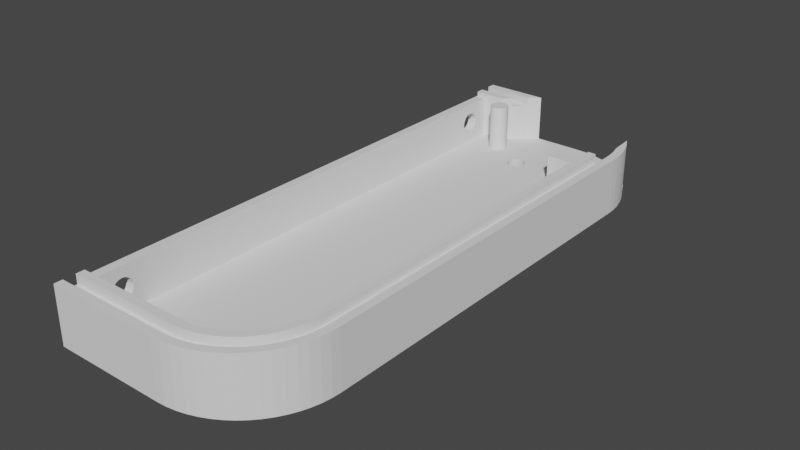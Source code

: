 # Source: Backplate_Right.blend  (saved by Blender 2.90.8; exported with 4.5.12 LTS)
import bpy
from mathutils import Matrix  # noqa: F401  (used for matrix-valued properties, if any)

bpy.ops.wm.read_factory_settings(use_empty=True)
scene = bpy.context.scene
scene.name = 'Scene'

# ---- collections
col_collection = bpy.data.collections.new('Collection'); scene.collection.children.link(col_collection)

# ---- world
world_world = bpy.data.worlds.new('World'); scene.world = world_world
world_world.use_nodes = True; world_world.node_tree.nodes.clear()
_N = world_world.node_tree.nodes; _L = world_world.node_tree.links
n0 = _N.new('ShaderNodeOutputWorld'); n0.name = 'World Output'; n0.location = (300, 300)
n1 = _N.new('ShaderNodeBackground'); n1.name = 'Background'; n1.location = (10, 300)
n1.inputs[0].default_value = (0.05088, 0.05088, 0.05088, 1.0)
_L.new(n1.outputs[0], n0.inputs[0])
n0.is_active_output = True
world_world.color = (0.05088, 0.05088, 0.05088)
world_world.use_sun_shadow = False
world_world.sun_shadow_jitter_overblur = 0.0

# ---- meshes
me_cube_002 = bpy.data.meshes.new('Cube.002')
me_cube_002.from_pydata([(-0.1, -5.85, -0.1), (-0.1, -5.85, 0.8), (-0.1, 5.05, -0.1), (-0.1, 5.05, 0.8), (0.1, -5.85, -0.1), (0.1, -5.85, 0.8), (0.1, 5.05, -0.1), (0.1, 5.05, 0.8), (0.1, -5.216, 0.5533), (-0.1, -5.216, 0.5533), (0.1, -5.178, 0.5329), (-0.1, -5.178, 0.5329), (0.1, -5.097, 0.2658), (-0.1, -5.097, 0.2658), (0.1, -5.084, 0.3071), (-0.1, -5.084, 0.3071), (0.1, -5.257, 0.5658), (-0.1, -5.257, 0.5658), (0.1, -5.144, 0.1944), (-0.1, -5.144, 0.1944), (0.1, -5.483, 0.2278), (-0.1, -5.483, 0.2278), (0.1, -5.503, 0.2658), (-0.1, -5.503, 0.2658), (0.1, -5.178, 0.1671), (-0.1, -5.178, 0.1671), (0.1, -5.516, 0.3071), (-0.1, -5.516, 0.3071), (0.1, -5.503, 0.4342), (-0.1, -5.503, 0.4342), (0.1, -5.3, 0.57), (-0.1, -5.3, 0.57), (0.1, -5.097, 0.4342), (-0.1, -5.097, 0.4342), (0.1, -5.483, 0.4722), (-0.1, -5.483, 0.4722), (0.1, -5.343, 0.1342), (-0.1, -5.343, 0.1342), (0.1, -5.456, 0.1944), (-0.1, -5.456, 0.1944), (0.1, -5.384, 0.1467), (-0.1, -5.384, 0.1467), (0.1, -5.3, 0.13), (-0.1, -5.3, 0.13), (0.1, -5.144, 0.5056), (-0.1, -5.144, 0.5056), (0.1, -5.117, 0.4722), (-0.1, -5.117, 0.4722), (0.1, -5.52, 0.35), (-0.1, -5.52, 0.35), (0.1, -5.08, 0.35), (-0.1, -5.08, 0.35), (0.1, -5.257, 0.1342), (-0.1, -5.257, 0.1342), (0.1, -5.117, 0.2278), (-0.1, -5.117, 0.2278), (0.1, -5.216, 0.1467), (-0.1, -5.216, 0.1467), (0.1, -5.384, 0.5533), (-0.1, -5.384, 0.5533), (0.1, -5.422, 0.5329), (-0.1, -5.422, 0.5329), (0.1, -5.343, 0.5658), (-0.1, -5.343, 0.5658), (0.1, -5.456, 0.5056), (-0.1, -5.456, 0.5056), (0.1, -5.516, 0.3929), (-0.1, -5.516, 0.3929), (0.1, -5.422, 0.1671), (-0.1, -5.422, 0.1671), (0.1, -5.084, 0.3929), (-0.1, -5.084, 0.3929), (0.1, 4.584, 0.5533), (-0.1, 4.584, 0.5533), (0.1, 4.622, 0.5329), (-0.1, 4.622, 0.5329), (0.1, 4.703, 0.2658), (-0.1, 4.703, 0.2658), (0.1, 4.716, 0.3071), (-0.1, 4.716, 0.3071), (0.1, 4.543, 0.5658), (-0.1, 4.543, 0.5658), (0.1, 4.656, 0.1944), (-0.1, 4.656, 0.1944), (0.1, 4.317, 0.2278), (-0.1, 4.317, 0.2278), (0.1, 4.297, 0.2658), (-0.1, 4.297, 0.2658), (0.1, 4.622, 0.1671), (-0.1, 4.622, 0.1671), (0.1, 4.284, 0.3071), (-0.1, 4.284, 0.3071), (0.1, 4.297, 0.4342), (-0.1, 4.297, 0.4342), (0.1, 4.5, 0.57), (-0.1, 4.5, 0.57), (0.1, 4.703, 0.4342), (-0.1, 4.703, 0.4342), (0.1, 4.317, 0.4722), (-0.1, 4.317, 0.4722), (0.1, 4.457, 0.1342), (-0.1, 4.457, 0.1342), (0.1, 4.344, 0.1944), (-0.1, 4.344, 0.1944), (0.1, 4.416, 0.1467), (-0.1, 4.416, 0.1467), (0.1, 4.5, 0.13), (-0.1, 4.5, 0.13), (0.1, 4.656, 0.5056), (-0.1, 4.656, 0.5056), (0.1, 4.683, 0.4722), (-0.1, 4.683, 0.4722), (0.1, 4.28, 0.35), (-0.1, 4.28, 0.35), (0.1, 4.72, 0.35), (-0.1, 4.72, 0.35), (0.1, 4.543, 0.1342), (-0.1, 4.543, 0.1342), (0.1, 4.683, 0.2278), (-0.1, 4.683, 0.2278), (0.1, 4.584, 0.1467), (-0.1, 4.584, 0.1467), (0.1, 4.416, 0.5533), (-0.1, 4.416, 0.5533), (0.1, 4.378, 0.5329), (-0.1, 4.378, 0.5329), (0.1, 4.457, 0.5658), (-0.1, 4.457, 0.5658), (0.1, 4.344, 0.5056), (-0.1, 4.344, 0.5056), (0.1, 4.284, 0.3929), (-0.1, 4.284, 0.3929), (0.1, 4.378, 0.1671), (-0.1, 4.378, 0.1671), (0.1, 4.716, 0.3929), (-0.1, 4.716, 0.3929)], [], [(0, 1, 3, 51, 71, 33, 47, 45, 11, 9, 17, 31, 63, 59, 61, 65, 35, 29, 67, 49), (2, 3, 7, 6), (6, 114, 78, 76, 118, 82, 88, 120, 116, 106, 100, 104, 132, 102, 84, 86, 90, 112, 50, 14, 12, 54, 18, 24, 56, 52, 42, 36, 40, 68, 38, 20, 22, 26, 48, 5, 4), (4, 5, 1, 0), (2, 6, 4, 0), (7, 3, 1, 5), (37, 36, 42, 43), (27, 23, 21, 39, 69, 41, 37, 43, 53, 57, 25, 19, 55, 13, 15, 51, 113, 91, 87, 85, 103, 133, 105, 101, 107, 117, 121, 89, 83, 119, 77, 79, 115, 2, 0, 49), (39, 38, 68, 69), (69, 68, 40, 41), (17, 16, 30, 31), (53, 52, 56, 57), (43, 42, 52, 53), (25, 24, 18, 19), (51, 50, 70, 71), (67, 66, 48, 49), (11, 10, 8, 9), (49, 48, 26, 27), (71, 70, 32, 33), (19, 18, 54, 55), (35, 34, 28, 29), (55, 54, 12, 13), (21, 20, 38, 39), (47, 46, 44, 45), (9, 8, 16, 17), (23, 22, 20, 21), (65, 64, 34, 35), (59, 58, 60, 61), (15, 14, 50, 51), (57, 56, 24, 25), (31, 30, 62, 63), (41, 40, 36, 37), (29, 28, 66, 67), (33, 32, 46, 47), (13, 12, 14, 15), (27, 26, 22, 23), (63, 62, 58, 59), (45, 44, 10, 11), (61, 60, 64, 65), (5, 48, 66, 28, 34, 64, 60, 58, 62, 30, 16, 8, 10, 44, 46, 32, 70, 50, 7), (101, 100, 106, 107), (103, 102, 132, 133), (133, 132, 104, 105), (81, 80, 94, 95), (117, 116, 120, 121), (107, 106, 116, 117), (89, 88, 82, 83), (115, 114, 134, 135), (131, 130, 112, 113), (75, 74, 72, 73), (113, 112, 90, 91), (135, 134, 96, 97), (83, 82, 118, 119), (99, 98, 92, 93), (119, 118, 76, 77), (85, 84, 102, 103), (111, 110, 108, 109), (73, 72, 80, 81), (87, 86, 84, 85), (129, 128, 98, 99), (123, 122, 124, 125), (79, 78, 114, 115), (121, 120, 88, 89), (95, 94, 126, 127), (2, 115, 135, 97, 111, 109, 75, 73, 81, 95, 127, 123, 125, 129, 99, 93, 131, 113, 51, 3), (105, 104, 100, 101), (93, 92, 130, 131), (97, 96, 110, 111), (77, 76, 78, 79), (91, 90, 86, 87), (127, 126, 122, 123), (109, 108, 74, 75), (125, 124, 128, 129), (50, 112, 130, 92, 98, 128, 124, 122, 126, 94, 80, 72, 74, 108, 110, 96, 134, 114, 6, 7)])
_uv = me_cube_002.uv_layers.new(name='UVMap')
_uv.uv.foreach_set('vector', [0.375, 0.0, 0.625, 0.0, 0.625, 0.25, 0.5, 0.01457, 0.5119, 0.01447, 0.5234, 0.0142, 0.534, 0.01376, 0.5432, 0.01316, 0.5508, 0.01244, 0.5565, 0.01161, 0.5599, 0.01072, 0.5611, 0.009783, 0.5599, 0.00885, 0.5565, 0.007952, 0.5508, 0.007126, 0.5432, 0.006401, 0.534, 0.005806, 0.5234, 0.005364, 0.5119, 0.005092, 0.5, 0.005, 0.375, 0.25, 0.625, 0.25, 0.625, 0.5, 0.375, 0.5, 0.375, 0.5, 0.5, 0.505, 0.4881, 0.5051, 0.4766, 0.5054, 0.466, 0.5058, 0.4568, 0.5064, 0.4492, 0.5071, 0.4435, 0.508, 0.4401, 0.5088, 0.4389, 0.5098, 0.4401, 0.5107, 0.4435, 0.5116, 0.4492, 0.5124, 0.4568, 0.5132, 0.466, 0.5138, 0.4766, 0.5142, 0.4881, 0.5145, 0.5, 0.5146, 0.5, 0.7354, 0.4881, 0.7355, 0.4766, 0.7358, 0.466, 0.7362, 0.4568, 0.7368, 0.4492, 0.7376, 0.4435, 0.7384, 0.4401, 0.7393, 0.4389, 0.7402, 0.4401, 0.7412, 0.4435, 0.742, 0.4492, 0.7429, 0.4568, 0.7436, 0.466, 0.7442, 0.4766, 0.7446, 0.4881, 0.7449, 0.5, 0.745, 0.625, 0.75, 0.375, 0.75, 0.375, 0.75, 0.625, 0.75, 0.625, 1.0, 0.375, 1.0, 0.125, 0.5, 0.375, 0.5, 0.375, 0.75, 0.125, 0.75, 0.625, 0.5, 0.875, 0.5, 0.875, 0.75, 0.625, 0.75, 0.7188, 0.7228, 0.7188, 0.7728, 0.75, 0.7728, 0.75, 0.7228, 0.4881, 0.005092, 0.4766, 0.005364, 0.466, 0.005806, 0.4568, 0.006401, 0.4492, 0.007126, 0.4435, 0.007952, 0.4401, 0.00885, 0.4389, 0.009783, 0.4401, 0.01072, 0.4435, 0.01161, 0.4492, 0.01244, 0.4568, 0.01316, 0.466, 0.01376, 0.4766, 0.0142, 0.4881, 0.01447, 0.5, 0.01457, 0.5, 0.2354, 0.4881, 0.2355, 0.4766, 0.2358, 0.466, 0.2362, 0.4568, 0.2368, 0.4492, 0.2376, 0.4435, 0.2384, 0.4401, 0.2393, 0.4389, 0.2402, 0.4401, 0.2412, 0.4435, 0.242, 0.4492, 0.2429, 0.4568, 0.2436, 0.466, 0.2442, 0.4766, 0.2446, 0.4881, 0.2449, 0.5, 0.245, 0.375, 0.25, 0.375, 0.0, 0.5, 0.005, 0.625, 0.7228, 0.625, 0.7728, 0.6562, 0.7728, 0.6562, 0.7228, 0.6562, 0.7228, 0.6562, 0.7728, 0.6875, 0.7728, 0.6875, 0.7228, 0.2188, 0.7228, 0.2188, 0.7728, 0.25, 0.7728, 0.25, 0.7228, 0.7812, 0.7228, 0.7812, 0.7728, 0.8125, 0.7728, 0.8125, 0.7228, 0.75, 0.7228, 0.75, 0.7728, 0.7812, 0.7728, 0.7812, 0.7228, 0.8438, 0.7228, 0.8438, 0.7728, 0.875, 0.7728, 0.875, 0.7228, 0.0, 0.7228, 0.0, 0.7728, 0.03125, 0.7728, 0.03125, 0.7228, 0.4687, 0.7228, 0.4688, 0.7728, 0.5, 0.7728, 0.5, 0.7228, 0.1562, 0.7228, 0.1562, 0.7728, 0.1875, 0.7728, 0.1875, 0.7228, 0.5, 0.7228, 0.5, 0.7728, 0.5312, 0.7728, 0.5312, 0.7228, 0.03125, 0.7228, 0.03125, 0.7728, 0.0625, 0.7728, 0.0625, 0.7228, 0.875, 0.7228, 0.875, 0.7728, 0.9062, 0.7728, 0.9062, 0.7228, 0.4062, 0.7228, 0.4062, 0.7728, 0.4375, 0.7728, 0.4375, 0.7228, 0.9062, 0.7228, 0.9062, 0.7728, 0.9375, 0.7728, 0.9375, 0.7228, 0.5938, 0.7228, 0.5938, 0.7728, 0.625, 0.7728, 0.625, 0.7228, 0.09375, 0.7228, 0.09375, 0.7728, 0.125, 0.7728, 0.125, 0.7228, 0.1875, 0.7228, 0.1875, 0.7728, 0.2188, 0.7728, 0.2188, 0.7228, 0.5625, 0.7228, 0.5625, 0.7728, 0.5938, 0.7728, 0.5938, 0.7228, 0.375, 0.7228, 0.375, 0.7728, 0.4062, 0.7728, 0.4062, 0.7228, 0.3125, 0.7228, 0.3125, 0.7728, 0.3438, 0.7728, 0.3438, 0.7228, 0.9687, 0.7228, 0.9688, 0.7728, 1.0, 0.7728, 1.0, 0.7228, 0.8125, 0.7228, 0.8125, 0.7728, 0.8438, 0.7728, 0.8438, 0.7228, 0.25, 0.7228, 0.25, 0.7728, 0.2812, 0.7728, 0.2812, 0.7228, 0.6875, 0.7228, 0.6875, 0.7728, 0.7188, 0.7728, 0.7188, 0.7228, 0.4375, 0.7228, 0.4375, 0.7728, 0.4688, 0.7728, 0.4687, 0.7228, 0.0625, 0.7228, 0.0625, 0.7728, 0.09375, 0.7728, 0.09375, 0.7228, 0.9375, 0.7228, 0.9375, 0.7728, 0.9688, 0.7728, 0.9687, 0.7228, 0.5312, 0.7228, 0.5312, 0.7728, 0.5625, 0.7728, 0.5625, 0.7228, 0.2812, 0.7228, 0.2812, 0.7728, 0.3125, 0.7728, 0.3125, 0.7228, 0.125, 0.7228, 0.125, 0.7728, 0.1562, 0.7728, 0.1562, 0.7228, 0.3438, 0.7228, 0.3438, 0.7728, 0.375, 0.7728, 0.375, 0.7228, 0.625, 0.75, 0.5, 0.745, 0.5119, 0.7449, 0.5234, 0.7446, 0.534, 0.7442, 0.5432, 0.7436, 0.5508, 0.7429, 0.5565, 0.742, 0.5599, 0.7412, 0.5611, 0.7402, 0.5599, 0.7393, 0.5565, 0.7384, 0.5508, 0.7376, 0.5432, 0.7368, 0.534, 0.7362, 0.5234, 0.7358, 0.5119, 0.7355, 0.5, 0.7354, 0.625, 0.5, 0.7188, 0.7228, 0.7188, 0.7728, 0.75, 0.7728, 0.75, 0.7228, 0.625, 0.7228, 0.625, 0.7728, 0.6562, 0.7728, 0.6562, 0.7228, 0.6562, 0.7228, 0.6562, 0.7728, 0.6875, 0.7728, 0.6875, 0.7228, 0.2188, 0.7228, 0.2188, 0.7728, 0.25, 0.7728, 0.25, 0.7228, 0.7812, 0.7228, 0.7812, 0.7728, 0.8125, 0.7728, 0.8125, 0.7228, 0.75, 0.7228, 0.75, 0.7728, 0.7812, 0.7728, 0.7812, 0.7228, 0.8438, 0.7228, 0.8438, 0.7728, 0.875, 0.7728, 0.875, 0.7228, 0.0, 0.7228, 0.0, 0.7728, 0.03125, 0.7728, 0.03125, 0.7228, 0.4688, 0.7228, 0.4688, 0.7728, 0.5, 0.7728, 0.5, 0.7228, 0.1562, 0.7228, 0.1562, 0.7728, 0.1875, 0.7728, 0.1875, 0.7228, 0.5, 0.7228, 0.5, 0.7728, 0.5312, 0.7728, 0.5312, 0.7228, 0.03125, 0.7228, 0.03125, 0.7728, 0.0625, 0.7728, 0.0625, 0.7228, 0.875, 0.7228, 0.875, 0.7728, 0.9062, 0.7728, 0.9062, 0.7228, 0.4062, 0.7228, 0.4062, 0.7728, 0.4375, 0.7728, 0.4375, 0.7228, 0.9062, 0.7228, 0.9062, 0.7728, 0.9375, 0.7728, 0.9375, 0.7228, 0.5938, 0.7228, 0.5938, 0.7728, 0.625, 0.7728, 0.625, 0.7228, 0.09375, 0.7228, 0.09375, 0.7728, 0.125, 0.7728, 0.125, 0.7228, 0.1875, 0.7228, 0.1875, 0.7728, 0.2188, 0.7728, 0.2188, 0.7228, 0.5625, 0.7228, 0.5625, 0.7728, 0.5938, 0.7728, 0.5938, 0.7228, 0.375, 0.7228, 0.375, 0.7728, 0.4062, 0.7728, 0.4062, 0.7228, 0.3125, 0.7228, 0.3125, 0.7728, 0.3438, 0.7728, 0.3438, 0.7228, 0.9688, 0.7228, 0.9688, 0.7728, 1.0, 0.7728, 1.0, 0.7228, 0.8125, 0.7228, 0.8125, 0.7728, 0.8438, 0.7728, 0.8438, 0.7228, 0.25, 0.7228, 0.25, 0.7728, 0.2812, 0.7728, 0.2812, 0.7228, 0.375, 0.25, 0.5, 0.245, 0.5119, 0.2449, 0.5234, 0.2446, 0.534, 0.2442, 0.5432, 0.2436, 0.5508, 0.2429, 0.5565, 0.242, 0.5599, 0.2412, 0.5611, 0.2402, 0.5599, 0.2393, 0.5565, 0.2384, 0.5508, 0.2376, 0.5432, 0.2368, 0.534, 0.2362, 0.5234, 0.2358, 0.5119, 0.2355, 0.5, 0.2354, 0.5, 0.01457, 0.625, 0.25, 0.6875, 0.7228, 0.6875, 0.7728, 0.7188, 0.7728, 0.7188, 0.7228, 0.4375, 0.7228, 0.4375, 0.7728, 0.4688, 0.7728, 0.4688, 0.7228, 0.0625, 0.7228, 0.0625, 0.7728, 0.09375, 0.7728, 0.09375, 0.7228, 0.9375, 0.7228, 0.9375, 0.7728, 0.9688, 0.7728, 0.9688, 0.7228, 0.5312, 0.7228, 0.5312, 0.7728, 0.5625, 0.7728, 0.5625, 0.7228, 0.2812, 0.7228, 0.2812, 0.7728, 0.3125, 0.7728, 0.3125, 0.7228, 0.125, 0.7228, 0.125, 0.7728, 0.1562, 0.7728, 0.1562, 0.7228, 0.3438, 0.7228, 0.3438, 0.7728, 0.375, 0.7728, 0.375, 0.7228, 0.5, 0.7354, 0.5, 0.5146, 0.5119, 0.5145, 0.5234, 0.5142, 0.534, 0.5138, 0.5432, 0.5132, 0.5508, 0.5124, 0.5565, 0.5116, 0.5599, 0.5107, 0.5611, 0.5098, 0.5599, 0.5088, 0.5565, 0.508, 0.5508, 0.5071, 0.5432, 0.5064, 0.534, 0.5058, 0.5234, 0.5054, 0.5119, 0.5051, 0.5, 0.505, 0.375, 0.5, 0.625, 0.5])
me_cube_002.use_remesh_fix_poles = True
me_cube_002.use_remesh_preserve_attributes = False
me_cube_002.use_mirror_vertex_groups = False
me_cube_002.update()
me_shoulder_r_cutaway = bpy.data.meshes.new('Shoulder R Cutaway')
me_shoulder_r_cutaway.from_pydata([(-1.5, 0.2, 0.2), (-1.5, 0.2, 1.2), (-1.48, 0.199, 1.2), (-1.48, 0.199, 0.2), (-1.461, 0.1962, 1.2), (-1.461, 0.1962, 0.2), (-1.442, 0.1914, 1.2), (-1.442, 0.1914, 0.2), (-1.423, 0.1848, 1.2), (-1.423, 0.1848, 0.2), (-1.406, 0.1764, 1.2), (-1.406, 0.1764, 0.2), (-1.389, 0.1663, 1.2), (-1.389, 0.1663, 0.2), (-1.373, 0.1546, 1.2), (-1.373, 0.1546, 0.2), (-1.359, 0.1414, 1.2), (-1.359, 0.1414, 0.2), (-1.345, 0.1269, 1.2), (-1.345, 0.1269, 0.2), (-1.334, 0.1111, 1.2), (-1.334, 0.1111, 0.2), (-1.324, 0.09428, 1.2), (-1.324, 0.09428, 0.2), (-1.315, 0.07654, 1.2), (-1.315, 0.07654, 0.2), (-1.309, 0.05806, 1.2), (-1.309, 0.05806, 0.2), (-1.304, 0.03902, 1.2), (-1.304, 0.03902, 0.2), (-1.301, 0.0196, 1.2), (-1.301, 0.0196, 0.2), (-1.3, -3.258e-08, 1.2), (-1.3, -3.258e-08, 0.2), (-1.301, -0.0196, 1.2), (-1.301, -0.0196, 0.2), (-1.304, -0.03902, 1.2), (-1.304, -0.03902, 0.2), (-1.309, -0.05806, 1.2), (-1.309, -0.05806, 0.2), (-1.315, -0.07654, 1.2), (-1.315, -0.07654, 0.2), (-1.324, -0.09428, 1.2), (-1.324, -0.09428, 0.2), (-1.334, -0.1111, 1.2), (-1.334, -0.1111, 0.2), (-1.345, -0.1269, 1.2), (-1.345, -0.1269, 0.2), (-1.359, -0.1414, 1.2), (-1.359, -0.1414, 0.2), (-1.373, -0.1546, 1.2), (-1.373, -0.1546, 0.2), (-1.389, -0.1663, 1.2), (-1.389, -0.1663, 0.2), (-1.406, -0.1764, 1.2), (-1.406, -0.1764, 0.2), (-1.423, -0.1848, 1.2), (-1.423, -0.1848, 0.2), (-1.442, -0.1914, 1.2), (-1.442, -0.1914, 0.2), (-1.461, -0.1962, 1.2), (-1.461, -0.1962, 0.2), (-1.48, -0.199, 1.2), (-1.48, -0.199, 0.2), (-1.5, -0.2, 1.2), (-1.5, -0.2, 0.2), (-1.52, -0.199, 1.2), (-1.52, -0.199, 0.2), (-1.539, -0.1962, 1.2), (-1.539, -0.1962, 0.2), (-1.558, -0.1914, 1.2), (-1.558, -0.1914, 0.2), (-1.577, -0.1848, 1.2), (-1.577, -0.1848, 0.2), (-1.594, -0.1764, 1.2), (-1.594, -0.1764, 0.2), (-1.611, -0.1663, 1.2), (-1.611, -0.1663, 0.2), (-1.627, -0.1546, 1.2), (-1.627, -0.1546, 0.2), (-1.641, -0.1414, 1.2), (-1.641, -0.1414, 0.2), (-1.655, -0.1269, 1.2), (-1.655, -0.1269, 0.2), (-1.666, -0.1111, 1.2), (-1.666, -0.1111, 0.2), (-1.676, -0.09428, 1.2), (-1.676, -0.09428, 0.2), (-1.685, -0.07654, 1.2), (-1.685, -0.07654, 0.2), (-1.691, -0.05806, 1.2), (-1.691, -0.05806, 0.2), (-1.696, -0.03902, 1.2), (-1.696, -0.03902, 0.2), (-1.699, -0.0196, 1.2), (-1.699, -0.0196, 0.2), (-1.7, -9.298e-08, 1.2), (-1.7, -9.298e-08, 0.2), (-1.699, 0.0196, 1.2), (-1.699, 0.0196, 0.2), (-1.696, 0.03902, 1.2), (-1.696, 0.03902, 0.2), (-1.691, 0.05806, 1.2), (-1.691, 0.05806, 0.2), (-1.685, 0.07654, 1.2), (-1.685, 0.07654, 0.2), (-1.676, 0.09428, 1.2), (-1.676, 0.09428, 0.2), (-1.666, 0.1111, 1.2), (-1.666, 0.1111, 0.2), (-1.655, 0.1269, 1.2), (-1.655, 0.1269, 0.2), (-1.641, 0.1414, 1.2), (-1.641, 0.1414, 0.2), (-1.627, 0.1546, 1.2), (-1.627, 0.1546, 0.2), (-1.611, 0.1663, 1.2), (-1.611, 0.1663, 0.2), (-1.594, 0.1764, 1.2), (-1.594, 0.1764, 0.2), (-1.577, 0.1848, 1.2), (-1.577, 0.1848, 0.2), (-1.558, 0.1914, 1.2), (-1.558, 0.1914, 0.2), (-1.539, 0.1962, 1.2), (-1.539, 0.1962, 0.2), (-1.52, 0.199, 1.2), (-1.52, 0.199, 0.2), (0.4, -0.9, 0.2), (0.4, -0.9, 0.8), (0.4, -0.6, 0.8), (0.4, -0.6, 0.2), (1.0, -0.6, 0.8), (1.0, -0.6, 0.2), (1.0, -0.9, 0.8), (1.0, -0.9, 0.2)], [], [(0, 1, 2), (0, 2, 3), (3, 2, 4), (3, 4, 5), (5, 4, 6), (5, 6, 7), (7, 6, 8), (7, 8, 9), (9, 8, 10), (9, 10, 11), (11, 10, 12), (11, 12, 13), (13, 12, 14), (13, 14, 15), (15, 14, 16), (15, 16, 17), (17, 16, 18), (17, 18, 19), (19, 18, 20), (19, 20, 21), (21, 20, 22), (21, 22, 23), (23, 22, 24), (23, 24, 25), (25, 24, 26), (25, 26, 27), (27, 26, 28), (27, 28, 29), (29, 28, 30), (29, 30, 31), (31, 30, 32), (31, 32, 33), (33, 32, 34), (33, 34, 35), (35, 34, 36), (35, 36, 37), (37, 36, 38), (37, 38, 39), (39, 38, 40), (39, 40, 41), (41, 40, 42), (41, 42, 43), (43, 42, 44), (43, 44, 45), (45, 44, 46), (45, 46, 47), (47, 46, 48), (47, 48, 49), (49, 48, 50), (49, 50, 51), (51, 50, 52), (51, 52, 53), (53, 52, 54), (53, 54, 55), (55, 54, 56), (55, 56, 57), (57, 56, 58), (57, 58, 59), (59, 58, 60), (59, 60, 61), (61, 60, 62), (61, 62, 63), (63, 62, 64), (63, 64, 65), (65, 64, 66), (65, 66, 67), (67, 66, 68), (67, 68, 69), (69, 68, 70), (69, 70, 71), (71, 70, 72), (71, 72, 73), (73, 72, 74), (73, 74, 75), (75, 74, 76), (75, 76, 77), (77, 76, 78), (77, 78, 79), (79, 78, 80), (79, 80, 81), (81, 80, 82), (81, 82, 83), (83, 82, 84), (83, 84, 85), (85, 84, 86), (85, 86, 87), (87, 86, 88), (87, 88, 89), (89, 88, 90), (89, 90, 91), (91, 90, 92), (91, 92, 93), (93, 92, 94), (93, 94, 95), (95, 94, 96), (95, 96, 97), (97, 96, 98), (97, 98, 99), (99, 98, 100), (99, 100, 101), (101, 100, 102), (101, 102, 103), (103, 102, 104), (103, 104, 105), (105, 104, 106), (105, 106, 107), (107, 106, 108), (107, 108, 109), (109, 108, 110), (109, 110, 111), (111, 110, 112), (111, 112, 113), (113, 112, 114), (113, 114, 115), (115, 114, 116), (115, 116, 117), (117, 116, 118), (117, 118, 119), (119, 118, 120), (119, 120, 121), (121, 120, 122), (121, 122, 123), (123, 122, 124), (123, 124, 125), (4, 2, 1), (1, 126, 124), (124, 122, 120), (120, 118, 116), (116, 114, 112), (112, 110, 108), (108, 106, 104), (104, 102, 100), (100, 98, 96), (96, 94, 92), (92, 90, 88), (88, 86, 84), (84, 82, 80), (80, 78, 76), (76, 74, 72), (72, 70, 68), (68, 66, 64), (64, 62, 60), (60, 58, 56), (56, 54, 52), (52, 50, 48), (48, 46, 44), (44, 42, 40), (40, 38, 36), (36, 34, 32), (32, 30, 28), (28, 26, 24), (24, 22, 20), (20, 18, 16), (16, 14, 12), (12, 10, 8), (8, 6, 4), (4, 1, 124), (124, 120, 116), (116, 112, 108), (108, 104, 100), (100, 96, 92), (92, 88, 84), (84, 80, 76), (76, 72, 68), (68, 64, 60), (60, 56, 52), (52, 48, 44), (44, 40, 36), (36, 32, 28), (28, 24, 20), (20, 16, 12), (12, 8, 4), (4, 124, 116), (116, 108, 100), (100, 92, 84), (84, 76, 68), (68, 60, 52), (52, 44, 36), (36, 28, 20), (20, 12, 4), (4, 116, 100), (100, 84, 68), (68, 52, 36), (36, 20, 4), (4, 100, 68), (68, 36, 4), (125, 124, 126), (125, 126, 127), (127, 126, 1), (127, 1, 0), (127, 0, 3), (3, 5, 7), (7, 9, 11), (11, 13, 15), (15, 17, 19), (19, 21, 23), (23, 25, 27), (27, 29, 31), (31, 33, 35), (35, 37, 39), (39, 41, 43), (43, 45, 47), (47, 49, 51), (51, 53, 55), (55, 57, 59), (59, 61, 63), (63, 65, 67), (67, 69, 71), (71, 73, 75), (75, 77, 79), (79, 81, 83), (83, 85, 87), (87, 89, 91), (91, 93, 95), (95, 97, 99), (99, 101, 103), (103, 105, 107), (107, 109, 111), (111, 113, 115), (115, 117, 119), (119, 121, 123), (123, 125, 127), (127, 3, 7), (7, 11, 15), (15, 19, 23), (23, 27, 31), (31, 35, 39), (39, 43, 47), (47, 51, 55), (55, 59, 63), (63, 67, 71), (71, 75, 79), (79, 83, 87), (87, 91, 95), (95, 99, 103), (103, 107, 111), (111, 115, 119), (119, 123, 127), (127, 7, 15), (15, 23, 31), (31, 39, 47), (47, 55, 63), (63, 71, 79), (79, 87, 95), (95, 103, 111), (111, 119, 127), (127, 15, 31), (31, 47, 63), (63, 79, 95), (95, 111, 127), (127, 31, 63), (63, 95, 127), (128, 129, 130), (128, 130, 131), (131, 130, 132), (131, 132, 133), (133, 132, 134), (133, 134, 135), (135, 134, 129), (135, 129, 128), (131, 133, 135), (131, 135, 128), (132, 130, 129), (132, 129, 134)])
me_shoulder_r_cutaway.use_remesh_fix_poles = True
me_shoulder_r_cutaway.use_remesh_preserve_attributes = False
me_shoulder_r_cutaway.use_mirror_vertex_groups = False
me_shoulder_r_cutaway.update()
me_circle_001 = bpy.data.meshes.new('Circle.001')
me_circle_001.from_pydata([(4.0, 3.65, 0.0), (3.99, 3.846, 0.0), (3.962, 4.04, 0.0), (3.914, 4.231, 0.0), (3.848, 4.415, 0.0), (3.713, 4.677, 0.0), (3.825, 3.65, 0.0), (3.816, 3.826, 0.0), (3.79, 4.001, 0.0), (3.747, 4.173, 0.0), (3.6, 3.65, 0.0), (3.4, 3.65, 0.0), (4.0, -4.45, 0.0), (2.0, -6.45, 0.0), (2.196, -6.44, 0.0), (2.39, -6.412, 0.0), (2.581, -6.364, 0.0), (2.765, -6.298, 0.0), (2.943, -6.214, 0.0), (3.111, -6.113, 0.0), (3.269, -5.996, 0.0), (3.414, -5.864, 0.0), (3.546, -5.719, 0.0), (3.663, -5.561, 0.0), (3.764, -5.393, 0.0), (3.848, -5.215, 0.0), (3.914, -5.031, 0.0), (3.962, -4.84, 0.0), (3.99, -4.646, 0.0), (3.8, -4.45, 0.0), (2.0, -6.25, 0.0), (2.176, -6.241, 0.0), (2.351, -6.215, 0.0), (2.523, -6.172, 0.0), (2.689, -6.113, 0.0), (2.849, -6.037, 0.0), (3.0, -5.947, 0.0), (3.142, -5.841, 0.0), (3.273, -5.723, 0.0), (3.391, -5.592, 0.0), (3.497, -5.45, 0.0), (3.587, -5.299, 0.0), (3.663, -5.139, 0.0), (3.722, -4.973, 0.0), (3.765, -4.801, 0.0), (3.791, -4.626, 0.0), (3.6, -4.45, 0.0), (2.0, -6.05, 0.0), (2.157, -6.042, 0.0), (2.312, -6.019, 0.0), (2.464, -5.981, 0.0), (2.612, -5.928, 0.0), (2.754, -5.861, 0.0), (2.889, -5.78, 0.0), (3.015, -5.687, 0.0), (3.131, -5.581, 0.0), (3.237, -5.465, 0.0), (3.33, -5.339, 0.0), (3.411, -5.204, 0.0), (3.478, -5.062, 0.0), (3.531, -4.914, 0.0), (3.569, -4.762, 0.0), (3.592, -4.607, 0.0), (3.4, -4.45, 0.0), (2.0, -5.85, 0.0), (2.137, -5.843, 0.0), (2.273, -5.823, 0.0), (2.406, -5.79, 0.0), (2.536, -5.743, 0.0), (2.66, -5.685, 0.0), (2.778, -5.614, 0.0), (2.888, -5.532, 0.0), (2.99, -5.44, 0.0), (3.082, -5.338, 0.0), (3.164, -5.228, 0.0), (3.235, -5.11, 0.0), (3.293, -4.986, 0.0), (3.34, -4.856, 0.0), (3.373, -4.723, 0.0), (3.393, -4.587, 0.0), (-0.4, -6.45, 0.0), (-0.4, -6.25, 0.0), (-0.4, -6.05, 0.0), (-0.4, -5.85, 0.0), (0.95, 5.65, 0.0), (0.7, 5.475, 0.0), (0.45, 5.225, 0.0), (0.3, 5.05, 0.0), (-0.4, 5.65, 0.0), (-0.4, 5.475, 0.0), (-0.4, 5.225, 0.0), (-0.4, 5.05, 0.0), (3.99, 3.846, 0.8), (4.0, 3.65, 0.8), (3.962, 4.04, 0.8), (3.914, 4.231, 0.8), (3.848, 4.415, 0.8), (3.713, 4.677, 0.8), (3.816, 3.826, 0.8), (3.825, 3.65, 0.8), (3.79, 4.001, 0.8), (3.747, 4.173, 0.8), (3.575, 3.65, 0.8), (3.4, 3.65, 0.8), (2.196, -6.44, 0.8), (2.0, -6.45, 0.8), (2.39, -6.412, 0.8), (2.581, -6.364, 0.8), (2.765, -6.298, 0.8), (2.943, -6.214, 0.8), (3.111, -6.113, 0.8), (3.269, -5.996, 0.8), (3.414, -5.864, 0.8), (3.546, -5.719, 0.8), (3.663, -5.561, 0.8), (3.764, -5.393, 0.8), (3.848, -5.215, 0.8), (3.914, -5.031, 0.8), (3.962, -4.84, 0.8), (3.99, -4.646, 0.8), (4.0, -4.45, 0.8), (2.201, -6.266, 0.8), (2.0, -6.275, 0.8), (2.376, -6.24, 0.8), (2.548, -6.197, 0.8), (2.714, -6.138, 0.8), (2.874, -6.062, 0.8), (3.025, -5.972, 0.8), (3.167, -5.866, 0.8), (3.298, -5.748, 0.8), (3.416, -5.617, 0.8), (3.522, -5.475, 0.8), (3.612, -5.324, 0.8), (3.688, -5.164, 0.8), (3.747, -4.998, 0.8), (3.79, -4.826, 0.8), (3.816, -4.651, 0.8), (3.825, -4.45, 0.8), (2.132, -6.017, 0.8), (2.0, -6.025, 0.8), (2.287, -5.994, 0.8), (2.439, -5.956, 0.8), (2.587, -5.903, 0.8), (2.729, -5.836, 0.8), (2.864, -5.755, 0.8), (2.99, -5.662, 0.8), (3.106, -5.556, 0.8), (3.212, -5.44, 0.8), (3.305, -5.314, 0.8), (3.386, -5.179, 0.8), (3.453, -5.037, 0.8), (3.506, -4.889, 0.8), (3.544, -4.737, 0.8), (3.567, -4.582, 0.8), (3.575, -4.45, 0.8), (2.137, -5.843, 0.8), (2.0, -5.85, 0.8), (2.273, -5.823, 0.8), (2.406, -5.79, 0.8), (2.536, -5.743, 0.8), (2.66, -5.685, 0.8), (2.778, -5.614, 0.8), (2.888, -5.532, 0.8), (2.99, -5.44, 0.8), (3.082, -5.338, 0.8), (3.164, -5.228, 0.8), (3.235, -5.11, 0.8), (3.293, -4.986, 0.8), (3.34, -4.856, 0.8), (3.373, -4.723, 0.8), (3.393, -4.587, 0.8), (3.4, -4.45, 0.8), (-0.4, -6.025, 0.8), (-0.4, -5.85, 0.8), (-0.4, -6.275, 0.8), (-0.4, -6.45, 0.8), (0.45, 5.225, 0.8), (0.3, 5.05, 0.8), (0.7, 5.475, 0.8), (0.95, 5.65, 0.8), (-0.4, 5.225, 0.8), (-0.4, 5.05, 0.8), (-0.4, 5.475, 0.8), (-0.4, 5.65, 0.8), (3.99, 3.846, 1.0), (4.0, 3.65, 1.0), (3.962, 4.04, 1.0), (3.914, 4.231, 1.0), (3.848, 4.415, 1.0), (3.713, 4.677, 1.0), (3.816, 3.826, 1.0), (3.825, 3.65, 1.0), (3.79, 4.001, 1.0), (3.747, 4.173, 1.0), (3.575, 3.65, 1.0), (3.4, 3.65, 1.0), (2.196, -6.44, 1.0), (2.0, -6.45, 1.0), (2.39, -6.412, 1.0), (2.581, -6.364, 1.0), (2.765, -6.298, 1.0), (2.943, -6.214, 1.0), (3.111, -6.113, 1.0), (3.269, -5.996, 1.0), (3.414, -5.864, 1.0), (3.546, -5.719, 1.0), (3.663, -5.561, 1.0), (3.764, -5.393, 1.0), (3.848, -5.215, 1.0), (3.914, -5.031, 1.0), (3.962, -4.84, 1.0), (3.99, -4.646, 1.0), (4.0, -4.45, 1.0), (2.201, -6.266, 1.0), (2.0, -6.275, 1.0), (2.376, -6.24, 1.0), (2.548, -6.197, 1.0), (2.714, -6.138, 1.0), (2.874, -6.062, 1.0), (3.025, -5.972, 1.0), (3.167, -5.866, 1.0), (3.298, -5.748, 1.0), (3.416, -5.617, 1.0), (3.522, -5.475, 1.0), (3.612, -5.324, 1.0), (3.688, -5.164, 1.0), (3.747, -4.998, 1.0), (3.79, -4.826, 1.0), (3.816, -4.651, 1.0), (3.825, -4.45, 1.0), (2.132, -6.017, 1.0), (2.0, -6.025, 1.0), (2.287, -5.994, 1.0), (2.439, -5.956, 1.0), (2.587, -5.903, 1.0), (2.729, -5.836, 1.0), (2.864, -5.755, 1.0), (2.99, -5.662, 1.0), (3.106, -5.556, 1.0), (3.212, -5.44, 1.0), (3.305, -5.314, 1.0), (3.386, -5.179, 1.0), (3.453, -5.037, 1.0), (3.506, -4.889, 1.0), (3.544, -4.737, 1.0), (3.567, -4.582, 1.0), (3.575, -4.45, 1.0), (2.137, -5.843, 1.0), (2.0, -5.85, 1.0), (2.273, -5.823, 1.0), (2.406, -5.79, 1.0), (2.536, -5.743, 1.0), (2.66, -5.685, 1.0), (2.778, -5.614, 1.0), (2.888, -5.532, 1.0), (2.99, -5.44, 1.0), (3.082, -5.338, 1.0), (3.164, -5.228, 1.0), (3.235, -5.11, 1.0), (3.293, -4.986, 1.0), (3.34, -4.856, 1.0), (3.373, -4.723, 1.0), (3.393, -4.587, 1.0), (3.4, -4.45, 1.0), (-0.4, -6.025, 1.0), (-0.4, -5.85, 1.0), (-0.4, -6.45, 1.0), (-0.4, -6.275, 1.0), (0.45, 5.225, 1.0), (0.3, 5.05, 1.0), (0.95, 5.65, 1.0), (0.7, 5.475, 1.0), (-0.4, 5.225, 1.0), (-0.4, 5.05, 1.0), (-0.4, 5.65, 1.0), (-0.4, 5.475, 1.0)], [], [(0, 1, 7, 6), (2, 3, 9, 8), (47, 30, 31, 32, 33, 34, 35, 36, 37, 38, 39, 40, 41, 42, 43, 44, 45, 29, 46, 62, 61, 60, 59, 58, 57, 56, 55, 54, 53, 52, 51, 50, 49, 48), (30, 13, 14, 15, 16, 17, 18, 19, 20, 21, 22, 23, 24, 25, 26, 27, 28, 12, 29, 45, 44, 43, 42, 41, 40, 39, 38, 37, 36, 35, 34, 33, 32, 31), (48, 49, 50, 51, 52, 53, 54, 55, 56, 57, 58, 59, 60, 61, 62, 46, 63, 79, 78, 77, 76, 75, 74, 73, 72, 71, 70, 69, 68, 67, 66, 65, 64, 47), (11, 63, 46, 10), (10, 46, 29, 6), (6, 29, 12, 0), (30, 81, 80, 13), (47, 82, 81, 30), (64, 83, 82, 47), (4, 9, 3), (1, 2, 8, 7), (5, 4, 9), (84, 88, 89, 85), (85, 89, 90, 86), (86, 90, 91, 87), (115, 114, 206, 207), (143, 142, 234, 235), (139, 138, 140, 141, 142, 143, 144, 145, 146, 147, 148, 149, 150, 151, 152, 153, 154, 137, 136, 135, 134, 133, 132, 131, 130, 129, 128, 127, 126, 125, 124, 123, 121, 122), (169, 170, 262, 261), (183, 179, 270, 274), (114, 113, 205, 206), (102, 99, 137, 154), (142, 141, 233, 234), (168, 169, 261, 260), (139, 122, 174, 172), (178, 182, 275, 271), (113, 112, 204, 205), (141, 140, 232, 233), (167, 168, 260, 259), (182, 183, 274, 275), (178, 176, 180, 182), (112, 111, 203, 204), (4, 5, 97, 96), (12, 28, 119, 120), (6, 7, 98, 99), (7, 8, 100, 98), (8, 9, 101, 100), (63, 11, 103, 171), (0, 12, 120, 93), (82, 83, 173, 172), (64, 65, 155, 156), (5, 9, 101, 97), (81, 82, 172, 174), (65, 66, 157, 155), (11, 10, 102, 103), (80, 81, 174, 175), (66, 67, 158, 157), (10, 6, 99, 102), (13, 80, 175, 105), (67, 68, 159, 158), (68, 69, 160, 159), (14, 13, 105, 104), (69, 70, 161, 160), (15, 14, 104, 106), (83, 64, 156, 173), (70, 71, 162, 161), (16, 15, 106, 107), (86, 87, 177, 176), (71, 72, 163, 162), (17, 16, 107, 108), (85, 86, 176, 178), (72, 73, 164, 163), (18, 17, 108, 109), (84, 85, 178, 179), (73, 74, 165, 164), (19, 18, 109, 110), (91, 90, 180, 181), (74, 75, 166, 165), (20, 19, 110, 111), (90, 89, 182, 180), (75, 76, 167, 166), (21, 20, 111, 112), (89, 88, 183, 182), (76, 77, 168, 167), (22, 21, 112, 113), (77, 78, 169, 168), (23, 22, 113, 114), (88, 84, 179, 183), (78, 79, 170, 169), (24, 23, 114, 115), (1, 0, 93, 92), (79, 63, 171, 170), (25, 24, 115, 116), (2, 1, 92, 94), (87, 91, 181, 177), (26, 25, 116, 117), (3, 2, 94, 95), (27, 26, 117, 118), (4, 3, 95, 96), (28, 27, 118, 119), (185, 191, 190, 184), (186, 192, 193, 187), (214, 213, 215, 216, 217, 218, 219, 220, 221, 222, 223, 224, 225, 226, 227, 228, 229, 212, 211, 210, 209, 208, 207, 206, 205, 204, 203, 202, 201, 200, 199, 198, 196, 197), (230, 231, 248, 247, 249, 250, 251, 252, 253, 254, 255, 256, 257, 258, 259, 260, 261, 262, 263, 246, 245, 244, 243, 242, 241, 240, 239, 238, 237, 236, 235, 234, 233, 232), (195, 194, 246, 263), (191, 185, 212, 229), (214, 197, 266, 267), (248, 231, 264, 265), (188, 187, 193), (184, 190, 192, 186), (189, 193, 188), (270, 271, 275, 274), (268, 269, 273, 272), (92, 93, 185, 184), (180, 176, 268, 272), (170, 171, 263, 262), (144, 143, 235, 236), (116, 115, 207, 208), (94, 92, 184, 186), (177, 181, 273, 269), (145, 144, 236, 237), (117, 116, 208, 209), (95, 94, 186, 187), (146, 145, 237, 238), (118, 117, 209, 210), (96, 95, 187, 188), (147, 146, 238, 239), (119, 118, 210, 211), (96, 97, 189, 188), (148, 147, 239, 240), (120, 119, 211, 212), (99, 98, 190, 191), (149, 148, 240, 241), (122, 121, 213, 214), (98, 100, 192, 190), (150, 149, 241, 242), (121, 123, 215, 213), (100, 101, 193, 192), (102, 154, 246, 194), (151, 150, 242, 243), (123, 124, 216, 215), (171, 103, 195, 263), (152, 151, 243, 244), (124, 125, 217, 216), (137, 99, 191, 229), (153, 152, 244, 245), (125, 126, 218, 217), (93, 120, 212, 185), (154, 153, 245, 246), (126, 127, 219, 218), (172, 173, 265, 264), (156, 155, 247, 248), (127, 128, 220, 219), (97, 101, 193, 189), (155, 157, 249, 247), (128, 129, 221, 220), (103, 102, 194, 195), (175, 174, 267, 266), (157, 158, 250, 249), (129, 130, 222, 221), (105, 175, 266, 197), (158, 159, 251, 250), (130, 131, 223, 222), (174, 122, 214, 267), (159, 160, 252, 251), (131, 132, 224, 223), (104, 105, 197, 196), (139, 172, 264, 231), (160, 161, 253, 252), (132, 133, 225, 224), (106, 104, 196, 198), (173, 156, 248, 265), (161, 162, 254, 253), (133, 134, 226, 225), (107, 106, 198, 199), (176, 177, 269, 268), (162, 163, 255, 254), (134, 135, 227, 226), (108, 107, 199, 200), (163, 164, 256, 255), (135, 136, 228, 227), (109, 108, 200, 201), (179, 178, 271, 270), (164, 165, 257, 256), (136, 137, 229, 228), (110, 109, 201, 202), (181, 180, 272, 273), (165, 166, 258, 257), (138, 139, 231, 230), (111, 110, 202, 203), (166, 167, 259, 258), (140, 138, 230, 232)])
_uv = me_circle_001.uv_layers.new(name='UVMap')
_uv.uv.foreach_set('vector', [0.0, 0.0, 0.0, 0.0, 0.0, 0.0, 0.0, 0.0, 0.0, 0.0, 0.0, 0.0, 0.0, 0.0, 0.0, 0.0, 0.0, 0.0, 0.0, 0.0, 0.0, 0.0, 0.0, 0.0, 0.0, 0.0, 0.0, 0.0, 0.0, 0.0, 0.0, 0.0, 0.0, 0.0, 0.0, 0.0, 0.0, 0.0, 0.0, 0.0, 0.0, 0.0, 0.0, 0.0, 0.0, 0.0, 0.0, 0.0, 0.0, 0.0, 0.0, 0.0, 0.0, 0.0, 0.0, 0.0, 0.0, 0.0, 0.0, 0.0, 0.0, 0.0, 0.0, 0.0, 0.0, 0.0, 0.0, 0.0, 0.0, 0.0, 0.0, 0.0, 0.0, 0.0, 0.0, 0.0, 0.0, 0.0, 0.0, 0.0, 0.0, 0.0, 0.0, 0.0, 0.0, 0.0, 0.0, 0.0, 0.0, 0.0, 0.0, 0.0, 0.0, 0.0, 0.0, 0.0, 0.0, 0.0, 0.0, 0.0, 0.0, 0.0, 0.0, 0.0, 0.0, 0.0, 0.0, 0.0, 0.0, 0.0, 0.0, 0.0, 0.0, 0.0, 0.0, 0.0, 0.0, 0.0, 0.0, 0.0, 0.0, 0.0, 0.0, 0.0, 0.0, 0.0, 0.0, 0.0, 0.0, 0.0, 0.0, 0.0, 0.0, 0.0, 0.0, 0.0, 0.0, 0.0, 0.0, 0.0, 0.0, 0.0, 0.0, 0.0, 0.0, 0.0, 0.0, 0.0, 0.0, 0.0, 0.0, 0.0, 0.0, 0.0, 0.0, 0.0, 0.0, 0.0, 0.0, 0.0, 0.0, 0.0, 0.0, 0.0, 0.0, 0.0, 0.0, 0.0, 0.0, 0.0, 0.0, 0.0, 0.0, 0.0, 0.0, 0.0, 0.0, 0.0, 0.0, 0.0, 0.0, 0.0, 0.0, 0.0, 0.0, 0.0, 0.0, 0.0, 0.0, 0.0, 0.0, 0.0, 0.0, 0.0, 0.0, 0.0, 0.0, 0.0, 0.0, 0.0, 0.0, 0.0, 0.0, 0.0, 0.0, 0.0, 0.0, 0.0, 0.0, 0.0, 0.0, 0.0, 0.0, 0.0, 0.0, 0.0, 0.0, 0.0, 0.0, 0.0, 0.0, 0.0, 0.0, 0.0, 0.0, 0.0, 0.0, 0.0, 0.0, 0.0, 0.0, 0.0, 0.0, 0.0, 0.0, 0.0, 0.0, 0.0, 0.0, 0.0, 0.0, 0.0, 0.0, 0.0, 0.0, 0.0, 0.0, 0.0, 0.0, 0.0, 0.0, 0.0, 0.0, 0.0, 0.0, 0.0, 0.0, 0.0, 0.0, 0.0, 0.0, 0.0, 0.0, 0.0, 0.0, 0.0, 0.0, 0.0, 0.0, 0.0, 0.0, 0.0, 0.0, 0.0, 0.0, 0.0, 0.0, 0.0, 0.0, 0.0, 0.0, 0.0, 0.0, 0.0, 0.0, 0.0, 0.0, 0.0, 0.0, 0.0, 0.0, 0.0, 0.0, 0.0, 0.0, 0.0, 0.0, 0.0, 0.0, 0.0, 0.0, 0.0, 0.0, 0.0, 0.0, 0.0, 0.0, 0.0, 0.0, 0.0, 0.0, 0.0, 0.0, 0.0, 0.0, 0.0, 0.0, 0.0, 0.0, 0.0, 0.0, 0.0, 0.0, 0.0, 0.0, 0.0, 0.0, 0.0, 0.0, 0.0, 0.0, 0.0, 0.0, 0.0, 0.0, 0.0, 0.0, 0.0, 0.0, 0.0, 0.0, 0.0, 0.0, 0.0, 0.0, 0.0, 0.0, 0.0, 0.0, 0.0, 0.0, 0.0, 0.0, 0.0, 0.0, 0.0, 0.0, 0.0, 0.0, 0.0, 0.0, 0.0, 0.0, 0.0, 0.0, 0.0, 0.0, 0.0, 0.0, 0.0, 0.0, 0.0, 0.0, 0.0, 0.0, 0.0, 0.0, 0.0, 0.0, 0.0, 0.0, 0.0, 0.0, 0.0, 0.0, 0.0, 0.0, 0.0, 0.0, 0.0, 0.0, 0.0, 0.0, 0.0, 0.0, 0.0, 0.0, 0.0, 0.0, 0.0, 0.0, 0.0, 0.0, 0.0, 0.0, 0.0, 0.0, 0.0, 0.0, 0.0, 0.0, 0.0, 0.0, 0.0, 0.0, 0.0, 0.0, 0.0, 0.0, 0.0, 0.0, 0.0, 0.0, 0.0, 0.0, 0.0, 0.0, 0.0, 0.0, 0.0, 0.0, 0.0, 0.0, 0.0, 0.0, 0.0, 0.0, 0.0, 0.0, 0.0, 0.0, 0.0, 0.0, 0.0, 0.0, 0.0, 0.0, 0.0, 0.0, 0.0, 0.0, 0.0, 0.0, 0.0, 0.0, 0.0, 0.0, 0.0, 0.0, 0.0, 0.0, 0.0, 0.0, 0.0, 0.0, 0.0, 0.0, 0.0, 0.0, 0.0, 0.0, 0.0, 0.0, 0.0, 0.0, 0.0, 0.0, 0.0, 0.0, 0.0, 0.0, 0.0, 0.0, 0.0, 0.0, 0.0, 0.0, 0.0, 0.0, 0.0, 0.0, 0.0, 0.0, 0.0, 0.0, 0.0, 0.0, 0.0, 0.0, 0.0, 0.0, 0.0, 0.0, 0.0, 0.0, 0.0, 0.0, 0.0, 0.0, 0.0, 0.0, 0.0, 0.0, 0.0, 0.0, 0.0, 0.0, 0.0, 0.0, 0.0, 0.0, 0.0, 0.0, 0.0, 0.0, 0.0, 0.0, 0.0, 0.0, 0.0, 0.0, 0.0, 0.0, 0.0, 0.0, 0.0, 0.0, 0.0, 0.0, 0.0, 0.0, 0.0, 0.0, 0.0, 0.0, 0.0, 0.0, 0.0, 0.0, 0.0, 0.0, 0.0, 0.0, 0.0, 0.0, 0.0, 0.0, 0.0, 0.0, 0.0, 0.0, 0.0, 0.0, 0.0, 0.0, 0.0, 0.0, 0.0, 0.0, 0.0, 0.0, 0.0, 0.0, 0.0, 0.0, 0.0, 0.0, 0.0, 0.0, 0.0, 0.0, 0.0, 0.0, 0.0, 0.0, 0.0, 0.0, 0.0, 0.0, 0.0, 0.0, 0.0, 0.0, 0.0, 0.0, 0.0, 0.0, 0.0, 0.0, 0.0, 0.0, 0.0, 0.0, 0.0, 0.0, 0.0, 0.0, 0.0, 0.0, 0.0, 0.0, 0.0, 0.0, 0.0, 0.0, 0.0, 0.0, 0.0, 0.0, 0.0, 0.0, 0.0, 0.0, 0.0, 0.0, 0.0, 0.0, 0.0, 0.0, 0.0, 0.0, 0.0, 0.0, 0.0, 0.0, 0.0, 0.0, 0.0, 0.0, 0.0, 0.0, 0.0, 0.0, 0.0, 0.0, 0.0, 0.0, 0.0, 0.0, 0.0, 0.0, 0.0, 0.0, 0.0, 0.0, 0.0, 0.0, 0.0, 0.0, 0.0, 0.0, 0.0, 0.0, 0.0, 0.0, 0.0, 0.0, 0.0, 0.0, 0.0, 0.0, 0.0, 0.0, 0.0, 0.0, 0.0, 0.0, 0.0, 0.0, 0.0, 0.0, 0.0, 0.0, 0.0, 0.0, 0.0, 0.0, 0.0, 0.0, 0.0, 0.0, 0.0, 0.0, 0.0, 0.0, 0.0, 0.0, 0.0, 0.0, 0.0, 0.0, 0.0, 0.0, 0.0, 0.0, 0.0, 0.0, 0.0, 0.0, 0.0, 0.0, 0.0, 0.0, 0.0, 0.0, 0.0, 0.0, 0.0, 0.0, 0.0, 0.0, 0.0, 0.0, 0.0, 0.0, 0.0, 0.0, 0.0, 0.0, 0.0, 0.0, 0.0, 0.0, 0.0, 0.0, 0.0, 0.0, 0.0, 0.0, 0.0, 0.0, 0.0, 0.0, 0.0, 0.0, 0.0, 0.0, 0.0, 0.0, 0.0, 0.0, 0.0, 0.0, 0.0, 0.0, 0.0, 0.0, 0.0, 0.0, 0.0, 0.0, 0.0, 0.0, 0.0, 0.0, 0.0, 0.0, 0.0, 0.0, 0.0, 0.0, 0.0, 0.0, 0.0, 0.0, 0.0, 0.0, 0.0, 0.0, 0.0, 0.0, 0.0, 0.0, 0.0, 0.0, 0.0, 0.0, 0.0, 0.0, 0.0, 0.0, 0.0, 0.0, 0.0, 0.0, 0.0, 0.0, 0.0, 0.0, 0.0, 0.0, 0.0, 0.0, 0.0, 0.0, 0.0, 0.0, 0.0, 0.0, 0.0, 0.0, 0.0, 0.0, 0.0, 0.0, 0.0, 0.0, 0.0, 0.0, 0.0, 0.0, 0.0, 0.0, 0.0, 0.0, 0.0, 0.0, 0.0, 0.0, 0.0, 0.0, 0.0, 0.0, 0.0, 0.0, 0.0, 0.0, 0.0, 0.0, 0.0, 0.0, 0.0, 0.0, 0.0, 0.0, 0.0, 0.0, 0.0, 0.0, 0.0, 0.0, 0.0, 0.0, 0.0, 0.0, 0.0, 0.0, 0.0, 0.0, 0.0, 0.0, 0.0, 0.0, 0.0, 0.0, 0.0, 0.0, 0.0, 0.0, 0.0, 0.0, 0.0, 0.0, 0.0, 0.0, 0.0, 0.0, 0.0, 0.0, 0.0, 0.0, 0.0, 0.0, 0.0, 0.0, 0.0, 0.0, 0.0, 0.0, 0.0, 0.0, 0.0, 0.0, 0.0, 0.0, 0.0, 0.0, 0.0, 0.0, 0.0, 0.0, 0.0, 0.0, 0.0, 0.0, 0.0, 0.0, 0.0, 0.0, 0.0, 0.0, 0.0, 0.0, 0.0, 0.0, 0.0, 0.0, 0.0, 0.0, 0.0, 0.0, 0.0, 0.0, 0.0, 0.0, 0.0, 0.0, 0.0, 0.0, 0.0, 0.0, 0.0, 0.0, 0.0, 0.0, 0.0, 0.0, 0.0, 0.0, 0.0, 0.0, 0.0, 0.0, 0.0, 0.0, 0.0, 0.0, 0.0, 0.0, 0.0, 0.0, 0.0, 0.0, 0.0, 0.0, 0.0, 0.0, 0.0, 0.0, 0.0, 0.0, 0.0, 0.0, 0.0, 0.0, 0.0, 0.0, 0.0, 0.0, 0.0, 0.0, 0.0, 0.0, 0.0, 0.0, 0.0, 0.0, 0.0, 0.0, 0.0, 0.0, 0.0, 0.0, 0.0, 0.0, 0.0, 0.0, 0.0, 0.0, 0.0, 0.0, 0.0, 0.0, 0.0, 0.0, 0.0, 0.0, 0.0, 0.0, 0.0, 0.0, 0.0, 0.0, 0.0, 0.0, 0.0, 0.0, 0.0, 0.0, 0.0, 0.0, 0.0, 0.0, 0.0, 0.0, 0.0, 0.0, 0.0, 0.0, 0.0, 0.0, 0.0, 0.0, 0.0, 0.0, 0.0, 0.0, 0.0, 0.0, 0.0, 0.0, 0.0, 0.0, 0.0, 0.0, 0.0, 0.0, 0.0, 0.0, 0.0, 0.0, 0.0, 0.0, 0.0, 0.0, 0.0, 0.0, 0.0, 0.0, 0.0, 0.0, 0.0, 0.0, 0.0, 0.0, 0.0, 0.0, 0.0, 0.0, 0.0, 0.0, 0.0, 0.0, 0.0, 0.0, 0.0, 0.0, 0.0, 0.0, 0.0, 0.0, 0.0, 0.0, 0.0, 0.0, 0.0, 0.0, 0.0, 0.0, 0.0, 0.0, 0.0, 0.0, 0.0, 0.0, 0.0, 0.0, 0.0, 0.0, 0.0, 0.0, 0.0, 0.0, 0.0, 0.0, 0.0, 0.0, 0.0, 0.0, 0.0, 0.0, 0.0, 0.0, 0.0, 0.0, 0.0, 0.0, 0.0, 0.0, 0.0, 0.0, 0.0, 0.0, 0.0, 0.0, 0.0, 0.0, 0.0, 0.0, 0.0, 0.0, 0.0, 0.0, 0.0, 0.0, 0.0, 0.0, 0.0, 0.0, 0.0, 0.0, 0.0, 0.0, 0.0, 0.0, 0.0, 0.0, 0.0, 0.0, 0.0, 0.0, 0.0, 0.0, 0.0, 0.0, 0.0, 0.0, 0.0, 0.0, 0.0, 0.0, 0.0, 0.0, 0.0, 0.0, 0.0, 0.0, 0.0, 0.0, 0.0, 0.0, 0.0, 0.0, 0.0, 0.0, 0.0, 0.0, 0.0, 0.0, 0.0, 0.0, 0.0, 0.0, 0.0, 0.0, 0.0, 0.0, 0.0, 0.0, 0.0, 0.0, 0.0, 0.0, 0.0, 0.0, 0.0, 0.0, 0.0, 0.0, 0.0, 0.0, 0.0, 0.0, 0.0, 0.0, 0.0, 0.0, 0.0, 0.0, 0.0, 0.0, 0.0, 0.0, 0.0, 0.0, 0.0, 0.0, 0.0, 0.0, 0.0, 0.0, 0.0, 0.0, 0.0, 0.0, 0.0, 0.0, 0.0, 0.0, 0.0, 0.0, 0.0, 0.0, 0.0, 0.0, 0.0, 0.0, 0.0, 0.0, 0.0, 0.0, 0.0, 0.0, 0.0, 0.0, 0.0, 0.0, 0.0, 0.0, 0.0, 0.0, 0.0, 0.0, 0.0, 0.0, 0.0, 0.0, 0.0, 0.0, 0.0, 0.0, 0.0, 0.0, 0.0, 0.0, 0.0, 0.0, 0.0, 0.0, 0.0, 0.0, 0.0, 0.0, 0.0, 0.0, 0.0, 0.0, 0.0, 0.0, 0.0, 0.0, 0.0, 0.0, 0.0, 0.0, 0.0, 0.0, 0.0, 0.0, 0.0, 0.0, 0.0, 0.0, 0.0, 0.0, 0.0, 0.0, 0.0, 0.0, 0.0, 0.0, 0.0, 0.0, 0.0, 0.0, 0.0, 0.0, 0.0, 0.0, 0.0, 0.0, 0.0, 0.0, 0.0, 0.0, 0.0, 0.0, 0.0, 0.0, 0.0, 0.0, 0.0, 0.0, 0.0, 0.0, 0.0, 0.0, 0.0, 0.0, 0.0, 0.0, 0.0, 0.0, 0.0, 0.0, 0.0, 0.0, 0.0, 0.0, 0.0, 0.0, 0.0, 0.0, 0.0, 0.0, 0.0, 0.0, 0.0, 0.0, 0.0, 0.0, 0.0, 0.0, 0.0, 0.0, 0.0, 0.0, 0.0, 0.0, 0.0, 0.0, 0.0, 0.0, 0.0, 0.0, 0.0, 0.0, 0.0, 0.0, 0.0, 0.0, 0.0, 0.0, 0.0, 0.0, 0.0, 0.0, 0.0, 0.0, 0.0, 0.0, 0.0, 0.0, 0.0, 0.0, 0.0, 0.0, 0.0, 0.0, 0.0, 0.0, 0.0, 0.0, 0.0, 0.0, 0.0, 0.0, 0.0, 0.0, 0.0, 0.0, 0.0, 0.0, 0.0, 0.0, 0.0, 0.0, 0.0, 0.0, 0.0, 0.0, 0.0, 0.0, 0.0, 0.0, 0.0, 0.0, 0.0, 0.0, 0.0, 0.0, 0.0, 0.0, 0.0, 0.0, 0.0, 0.0, 0.0, 0.0, 0.0, 0.0, 0.0, 0.0, 0.0, 0.0, 0.0, 0.0, 0.0, 0.0, 0.0, 0.0, 0.0, 0.0, 0.0, 0.0, 0.0, 0.0, 0.0, 0.0, 0.0, 0.0, 0.0, 0.0, 0.0, 0.0, 0.0, 0.0, 0.0, 0.0, 0.0, 0.0, 0.0, 0.0, 0.0, 0.0, 0.0, 0.0, 0.0, 0.0, 0.0, 0.0, 0.0, 0.0, 0.0, 0.0, 0.0, 0.0, 0.0, 0.0, 0.0, 0.0, 0.0, 0.0, 0.0, 0.0, 0.0, 0.0, 0.0, 0.0, 0.0, 0.0, 0.0, 0.0, 0.0, 0.0, 0.0, 0.0, 0.0, 0.0, 0.0, 0.0, 0.0, 0.0, 0.0, 0.0, 0.0, 0.0, 0.0, 0.0, 0.0, 0.0, 0.0, 0.0, 0.0, 0.0, 0.0, 0.0, 0.0, 0.0, 0.0, 0.0, 0.0, 0.0, 0.0, 0.0, 0.0, 0.0, 0.0, 0.0, 0.0, 0.0, 0.0, 0.0, 0.0, 0.0, 0.0, 0.0, 0.0, 0.0, 0.0, 0.0, 0.0, 0.0, 0.0, 0.0, 0.0, 0.0, 0.0, 0.0, 0.0, 0.0, 0.0, 0.0, 0.0, 0.0, 0.0, 0.0, 0.0, 0.0, 0.0, 0.0, 0.0, 0.0, 0.0, 0.0, 0.0, 0.0, 0.0, 0.0, 0.0, 0.0, 0.0, 0.0, 0.0, 0.0, 0.0, 0.0, 0.0, 0.0, 0.0, 0.0, 0.0, 0.0, 0.0, 0.0, 0.0, 0.0, 0.0, 0.0, 0.0, 0.0, 0.0, 0.0, 0.0, 0.0, 0.0, 0.0, 0.0, 0.0, 0.0, 0.0, 0.0, 0.0, 0.0, 0.0, 0.0, 0.0, 0.0, 0.0, 0.0, 0.0, 0.0, 0.0, 0.0, 0.0, 0.0, 0.0, 0.0, 0.0, 0.0, 0.0, 0.0, 0.0, 0.0, 0.0, 0.0, 0.0, 0.0, 0.0, 0.0, 0.0, 0.0, 0.0, 0.0, 0.0, 0.0, 0.0, 0.0, 0.0, 0.0, 0.0, 0.0, 0.0, 0.0, 0.0, 0.0, 0.0, 0.0, 0.0, 0.0, 0.0, 0.0, 0.0, 0.0, 0.0, 0.0, 0.0, 0.0, 0.0, 0.0, 0.0, 0.0, 0.0, 0.0, 0.0, 0.0, 0.0, 0.0, 0.0, 0.0, 0.0, 0.0, 0.0, 0.0, 0.0, 0.0, 0.0, 0.0, 0.0, 0.0, 0.0, 0.0, 0.0, 0.0, 0.0, 0.0, 0.0, 0.0, 0.0, 0.0, 0.0, 0.0, 0.0, 0.0, 0.0, 0.0, 0.0, 0.0, 0.0, 0.0, 0.0, 0.0, 0.0, 0.0, 0.0, 0.0, 0.0, 0.0, 0.0, 0.0, 0.0, 0.0, 0.0, 0.0, 0.0, 0.0, 0.0, 0.0, 0.0, 0.0, 0.0, 0.0, 0.0, 0.0, 0.0, 0.0, 0.0, 0.0, 0.0, 0.0, 0.0, 0.0, 0.0, 0.0, 0.0, 0.0, 0.0, 0.0, 0.0, 0.0, 0.0, 0.0, 0.0, 0.0, 0.0, 0.0, 0.0, 0.0, 0.0, 0.0, 0.0, 0.0, 0.0, 0.0, 0.0, 0.0, 0.0, 0.0, 0.0, 0.0, 0.0, 0.0, 0.0, 0.0, 0.0, 0.0, 0.0, 0.0, 0.0, 0.0, 0.0, 0.0, 0.0, 0.0, 0.0, 0.0, 0.0, 0.0, 0.0, 0.0, 0.0, 0.0, 0.0, 0.0, 0.0, 0.0, 0.0, 0.0, 0.0, 0.0, 0.0, 0.0, 0.0, 0.0, 0.0, 0.0, 0.0, 0.0, 0.0, 0.0, 0.0, 0.0, 0.0, 0.0, 0.0, 0.0, 0.0, 0.0, 0.0, 0.0, 0.0, 0.0, 0.0, 0.0, 0.0, 0.0, 0.0, 0.0, 0.0, 0.0, 0.0, 0.0, 0.0, 0.0, 0.0, 0.0, 0.0, 0.0, 0.0, 0.0, 0.0, 0.0, 0.0, 0.0])
me_circle_001.use_remesh_fix_poles = True
me_circle_001.use_remesh_preserve_attributes = False
me_circle_001.use_mirror_vertex_groups = False
me_circle_001.update()
me_circle_004 = bpy.data.meshes.new('Circle.004')
me_circle_004.from_pydata([(2.0, 0.0, 0.0), (-1.073e-06, -2.0, 0.0), (0.196, -1.99, 0.0), (0.3902, -1.962, 0.0), (0.5806, -1.914, 0.0), (0.7654, -1.848, 0.0), (0.9428, -1.764, 0.0), (1.111, -1.663, 0.0), (1.269, -1.546, 0.0), (1.414, -1.414, 0.0), (1.546, -1.269, 0.0), (1.663, -1.111, 0.0), (1.764, -0.9428, 0.0), (1.848, -0.7654, 0.0), (1.914, -0.5806, 0.0), (1.962, -0.3902, 0.0), (1.99, -0.196, 0.0), (1.8, 0.0, 0.0), (-9.537e-07, -1.8, 0.0), (0.1764, -1.791, 0.0), (0.3512, -1.765, 0.0), (0.5225, -1.722, 0.0), (0.6888, -1.663, 0.0), (0.8485, -1.587, 0.0), (1.0, -1.497, 0.0), (1.142, -1.391, 0.0), (1.273, -1.273, 0.0), (1.391, -1.142, 0.0), (1.497, -1.0, 0.0), (1.587, -0.8485, 0.0), (1.663, -0.6888, 0.0), (1.722, -0.5225, 0.0), (1.765, -0.3512, 0.0), (1.791, -0.1764, 0.0), (1.6, 0.0, 0.0), (-8.345e-07, -1.6, 0.0), (0.1568, -1.592, 0.0), (0.3121, -1.569, 0.0), (0.4645, -1.531, 0.0), (0.6123, -1.478, 0.0), (0.7542, -1.411, 0.0), (0.8889, -1.33, 0.0), (1.015, -1.237, 0.0), (1.131, -1.131, 0.0), (1.237, -1.015, 0.0), (1.33, -0.8889, 0.0), (1.411, -0.7542, 0.0), (1.478, -0.6123, 0.0), (1.531, -0.4645, 0.0), (1.569, -0.3121, 0.0), (1.592, -0.1568, 0.0), (1.4, 0.0, 0.0), (-7.153e-07, -1.4, 0.0), (0.1372, -1.393, 0.0), (0.2731, -1.373, 0.0), (0.4064, -1.34, 0.0), (0.5358, -1.293, 0.0), (0.66, -1.235, 0.0), (0.7778, -1.164, 0.0), (0.8881, -1.082, 0.0), (0.9899, -0.99, 0.0), (1.082, -0.8882, 0.0), (1.164, -0.7778, 0.0), (1.235, -0.66, 0.0), (1.293, -0.5358, 0.0), (1.34, -0.4064, 0.0), (1.373, -0.2731, 0.0), (1.393, -0.1372, 0.0), (-8.742e-08, 10.1, 0.0), (2.0, 8.1, 0.0), (1.99, 8.296, 0.0), (1.962, 8.49, 0.0), (1.914, 8.681, 0.0), (1.848, 8.865, 0.0), (1.764, 9.043, 0.0), (1.663, 9.211, 0.0), (1.546, 9.369, 0.0), (1.414, 9.514, 0.0), (1.269, 9.646, 0.0), (1.111, 9.763, 0.0), (0.9428, 9.864, 0.0), (0.7654, 9.948, 0.0), (0.5806, 10.01, 0.0), (0.3902, 10.06, 0.0), (0.196, 10.09, 0.0), (-7.868e-08, 9.9, 0.0), (1.8, 8.1, 0.0), (1.791, 8.276, 0.0), (1.765, 8.451, 0.0), (1.722, 8.623, 0.0), (1.663, 8.789, 0.0), (1.587, 8.949, 0.0), (1.497, 9.1, 0.0), (1.391, 9.242, 0.0), (1.273, 9.373, 0.0), (1.142, 9.491, 0.0), (1.0, 9.597, 0.0), (0.8485, 9.687, 0.0), (0.6888, 9.763, 0.0), (0.5225, 9.822, 0.0), (0.3512, 9.865, 0.0), (0.1764, 9.891, 0.0), (-6.994e-08, 9.7, 0.0), (1.6, 8.1, 0.0), (1.592, 8.257, 0.0), (1.569, 8.412, 0.0), (1.531, 8.564, 0.0), (1.478, 8.712, 0.0), (1.411, 8.854, 0.0), (1.33, 8.989, 0.0), (1.237, 9.115, 0.0), (1.131, 9.231, 0.0), (1.015, 9.337, 0.0), (0.8889, 9.43, 0.0), (0.7542, 9.511, 0.0), (0.6123, 9.578, 0.0), (0.4645, 9.631, 0.0), (0.3121, 9.669, 0.0), (0.1568, 9.692, 0.0), (-6.12e-08, 9.5, 0.0), (1.4, 8.1, 0.0), (1.393, 8.237, 0.0), (1.373, 8.373, 0.0), (1.34, 8.506, 0.0), (1.293, 8.636, 0.0), (1.235, 8.76, 0.0), (1.164, 8.878, 0.0), (1.082, 8.988, 0.0), (0.99, 9.09, 0.0), (0.8882, 9.182, 0.0), (0.7778, 9.264, 0.0), (0.66, 9.335, 0.0), (0.5358, 9.393, 0.0), (0.4064, 9.44, 0.0), (0.2731, 9.473, 0.0), (0.1372, 9.493, 0.0), (-2.4, -2.0, 0.0), (-2.4, -1.8, 0.0), (-2.4, -1.6, 0.0), (-2.4, -1.4, 0.0), (-2.4, 10.1, 0.0), (-2.4, 9.9, 0.0), (-2.4, 9.7, 0.0), (-2.4, 9.5, 0.0), (0.196, -1.99, 0.2), (-1.073e-06, -2.0, 0.2), (0.3902, -1.962, 0.2), (0.5806, -1.914, 0.2), (0.7654, -1.848, 0.2), (0.9428, -1.764, 0.2), (1.111, -1.663, 0.2), (1.269, -1.546, 0.2), (1.414, -1.414, 0.2), (1.546, -1.269, 0.2), (1.663, -1.111, 0.2), (1.764, -0.9428, 0.2), (1.848, -0.7654, 0.2), (1.914, -0.5806, 0.2), (1.962, -0.3902, 0.2), (1.99, -0.196, 0.2), (2.0, 0.0, 0.2), (0.1764, -1.791, 0.2), (-9.537e-07, -1.8, 0.2), (0.3512, -1.765, 0.2), (0.5225, -1.722, 0.2), (0.6888, -1.663, 0.2), (0.8485, -1.587, 0.2), (1.0, -1.497, 0.2), (1.142, -1.391, 0.2), (1.273, -1.273, 0.2), (1.391, -1.142, 0.2), (1.497, -1.0, 0.2), (1.587, -0.8485, 0.2), (1.663, -0.6888, 0.2), (1.722, -0.5225, 0.2), (1.765, -0.3512, 0.2), (1.791, -0.1764, 0.2), (1.8, 0.0, 0.2), (0.1568, -1.592, 0.2), (-8.345e-07, -1.6, 0.2), (0.3121, -1.569, 0.2), (0.4645, -1.531, 0.2), (0.6123, -1.478, 0.2), (0.7542, -1.411, 0.2), (0.8889, -1.33, 0.2), (1.015, -1.237, 0.2), (1.131, -1.131, 0.2), (1.237, -1.015, 0.2), (1.33, -0.8889, 0.2), (1.411, -0.7542, 0.2), (1.478, -0.6123, 0.2), (1.531, -0.4645, 0.2), (1.569, -0.3121, 0.2), (1.592, -0.1568, 0.2), (1.6, 0.0, 0.2), (0.1372, -1.393, 0.2), (-7.153e-07, -1.4, 0.2), (0.2731, -1.373, 0.2), (0.4064, -1.34, 0.2), (0.5358, -1.293, 0.2), (0.66, -1.235, 0.2), (0.7778, -1.164, 0.2), (0.8881, -1.082, 0.2), (0.9899, -0.99, 0.2), (1.082, -0.8882, 0.2), (1.164, -0.7778, 0.2), (1.235, -0.66, 0.2), (1.293, -0.5358, 0.2), (1.34, -0.4064, 0.2), (1.373, -0.2731, 0.2), (1.393, -0.1372, 0.2), (1.4, 0.0, 0.2), (1.99, 8.296, 0.2), (2.0, 8.1, 0.2), (1.962, 8.49, 0.2), (1.914, 8.681, 0.2), (1.848, 8.865, 0.2), (1.764, 9.043, 0.2), (1.663, 9.211, 0.2), (1.546, 9.369, 0.2), (1.414, 9.514, 0.2), (1.269, 9.646, 0.2), (1.111, 9.763, 0.2), (0.9428, 9.864, 0.2), (0.7654, 9.948, 0.2), (0.5806, 10.01, 0.2), (0.3902, 10.06, 0.2), (0.196, 10.09, 0.2), (-8.742e-08, 10.1, 0.2), (1.791, 8.276, 0.2), (1.8, 8.1, 0.2), (1.765, 8.451, 0.2), (1.722, 8.623, 0.2), (1.663, 8.789, 0.2), (1.587, 8.949, 0.2), (1.497, 9.1, 0.2), (1.391, 9.242, 0.2), (1.273, 9.373, 0.2), (1.142, 9.491, 0.2), (1.0, 9.597, 0.2), (0.8485, 9.687, 0.2), (0.6888, 9.763, 0.2), (0.5225, 9.822, 0.2), (0.3512, 9.865, 0.2), (0.1764, 9.891, 0.2), (-7.868e-08, 9.9, 0.2), (1.592, 8.257, 0.2), (1.6, 8.1, 0.2), (1.569, 8.412, 0.2), (1.531, 8.564, 0.2), (1.478, 8.712, 0.2), (1.411, 8.854, 0.2), (1.33, 8.989, 0.2), (1.237, 9.115, 0.2), (1.131, 9.231, 0.2), (1.015, 9.337, 0.2), (0.8889, 9.43, 0.2), (0.7542, 9.511, 0.2), (0.6123, 9.578, 0.2), (0.4645, 9.631, 0.2), (0.3121, 9.669, 0.2), (0.1568, 9.692, 0.2), (-6.994e-08, 9.7, 0.2), (1.393, 8.237, 0.2), (1.4, 8.1, 0.2), (1.373, 8.373, 0.2), (1.34, 8.506, 0.2), (1.293, 8.636, 0.2), (1.235, 8.76, 0.2), (1.164, 8.878, 0.2), (1.082, 8.988, 0.2), (0.99, 9.09, 0.2), (0.8882, 9.182, 0.2), (0.7778, 9.264, 0.2), (0.66, 9.335, 0.2), (0.5358, 9.393, 0.2), (0.4064, 9.44, 0.2), (0.2731, 9.473, 0.2), (0.1372, 9.493, 0.2), (-6.12e-08, 9.5, 0.2), (-2.4, -1.6, 0.2), (-2.4, -1.4, 0.2), (-2.4, -1.8, 0.2), (-2.4, -2.0, 0.2), (-2.4, 9.7, 0.2), (-2.4, 9.5, 0.2), (-2.4, 9.9, 0.2), (-2.4, 10.1, 0.2), (-0.7015, 8.809, -2.98e-08), (-0.7015, 8.809, 0.2), (-0.8473, 8.689, -2.98e-08), (-0.8473, 8.689, 0.2), (-0.8288, 8.724, -2.98e-08), (-0.8288, 8.724, 0.2), (-0.7736, 8.779, -2.98e-08), (-0.7736, 8.779, 0.2), (-0.5514, 8.779, -2.98e-08), (-0.5514, 8.779, 0.2), (-0.5211, 8.754, -2.98e-08), (-0.5211, 8.754, 0.2), (-0.739, 8.797, -2.98e-08), (-0.739, 8.797, 0.2), (-0.4777, 8.689, -2.98e-08), (-0.4777, 8.689, 0.2), (-0.4962, 8.724, -2.98e-08), (-0.4962, 8.724, 0.2), (-0.8039, 8.754, -2.98e-08), (-0.8039, 8.754, 0.2), (-0.6625, 8.812, -2.98e-08), (-0.6625, 8.812, 0.2), (-0.586, 8.797, -2.98e-08), (-0.586, 8.797, 0.2), (-0.6235, 8.809, -2.98e-08), (-0.6235, 8.809, 0.2), (-0.5211, 8.471, -2.98e-08), (-0.5211, 8.471, 0.2), (-0.8587, 8.573, -2.98e-08), (-0.8587, 8.573, 0.2), (-0.5514, 8.446, -2.98e-08), (-0.5514, 8.446, 0.2), (-0.8473, 8.536, -2.98e-08), (-0.8473, 8.536, 0.2), (-0.4663, 8.573, -2.98e-08), (-0.4663, 8.573, 0.2), (-0.4777, 8.536, -2.98e-08), (-0.4777, 8.536, 0.2), (-0.4663, 8.652, -2.98e-08), (-0.4663, 8.652, 0.2), (-0.8288, 8.501, -2.98e-08), (-0.8288, 8.501, 0.2), (-0.739, 8.428, -2.98e-08), (-0.739, 8.428, 0.2), (-0.8587, 8.652, -2.98e-08), (-0.8587, 8.652, 0.2), (-0.8625, 8.612, -2.98e-08), (-0.8625, 8.612, 0.2), (-0.8039, 8.471, -2.98e-08), (-0.8039, 8.471, 0.2), (-0.7736, 8.446, -2.98e-08), (-0.7736, 8.446, 0.2), (-0.4962, 8.501, -2.98e-08), (-0.4962, 8.501, 0.2), (-0.487, 8.519, 2.98e-08), (-0.4851, 8.522, 0.2), (-0.4625, 8.612, -2.98e-08), (-0.4625, 8.612, 0.2), (1.127, 8.01, -2.98e-08), (1.127, 8.01, 0.2), (1.216, 7.936, -2.98e-08), (1.216, 7.936, 0.2), (1.161, 7.991, -2.98e-08), (1.161, 7.991, 0.2), (1.235, 7.902, -2.98e-08), (1.235, 7.902, 0.2), (0.9389, 7.991, -2.98e-08), (0.9389, 7.991, 0.2), (0.8837, 7.936, -2.98e-08), (0.8837, 7.936, 0.2), (-0.6235, 8.416, -2.98e-08), (-0.6235, 8.416, 0.2), (1.011, 8.021, -2.98e-08), (1.011, 8.021, 0.2), (-0.7015, 8.416, -2.98e-08), (-0.7015, 8.416, 0.2), (0.9735, 8.01, -2.98e-08), (0.9735, 8.01, 0.2), (-0.6625, 8.412, -2.98e-08), (-0.6625, 8.412, 0.2), (-0.586, 8.428, -2.98e-08), (-0.586, 8.428, 0.2), (1.05, 8.025, -2.98e-08), (1.05, 8.025, 0.2), (1.191, 7.966, -2.98e-08), (1.191, 7.966, 0.2), (0.9086, 7.966, -2.98e-08), (0.9086, 7.966, 0.2), (0.8652, 7.902, -2.98e-08), (0.8652, 7.902, 0.2), (1.089, 8.021, -2.98e-08), (1.089, 8.021, 0.2), (1.089, 7.629, -2.98e-08), (1.089, 7.629, 0.2), (0.8652, 7.748, -2.98e-08), (0.8652, 7.748, 0.2), (1.246, 7.786, -2.98e-08), (1.246, 7.786, 0.2), (0.8538, 7.786, -2.98e-08), (0.8538, 7.786, 0.2), (0.85, 7.825, -2.98e-08), (0.85, 7.825, 0.2), (1.191, 7.684, -2.98e-08), (1.191, 7.684, 0.2), (1.216, 7.714, -2.98e-08), (1.216, 7.714, 0.2), (1.161, 7.659, -2.98e-08), (1.161, 7.659, 0.2), (0.8837, 7.714, -2.98e-08), (0.8837, 7.714, 0.2), (0.9086, 7.684, -2.98e-08), (0.9086, 7.684, 0.2), (1.235, 7.748, -2.98e-08), (1.235, 7.748, 0.2), (1.25, 7.825, -2.98e-08), (1.25, 7.825, 0.2), (1.246, 7.864, -2.98e-08), (1.246, 7.864, 0.2), (1.127, 7.64, -2.98e-08), (1.127, 7.64, 0.2), (0.9389, 7.659, -2.98e-08), (0.9389, 7.659, 0.2), (0.9735, 7.64, -2.98e-08), (0.9735, 7.64, 0.2), (0.8538, 7.864, -2.98e-08), (0.8538, 7.864, 0.2), (1.05, 7.625, -2.98e-08), (1.05, 7.625, 0.2), (1.011, 7.629, -2.98e-08), (1.011, 7.629, 0.2), (1.089, 0.4712, 0.0), (1.089, 0.4712, 0.2), (1.05, 0.475, 0.0), (1.05, 0.475, 0.2), (1.011, 0.4712, 0.0), (1.011, 0.4712, 0.2), (0.9735, 0.4598, 0.0), (0.9735, 0.4598, 0.2), (1.127, 0.4598, 0.0), (1.127, 0.4598, 0.2), (1.161, 0.4413, 0.0), (1.161, 0.4413, 0.2), (0.9389, 0.4413, 0.0), (0.9389, 0.4413, 0.2), (1.191, 0.4164, 0.0), (1.191, 0.4164, 0.2), (0.9086, 0.4164, 0.0), (0.9086, 0.4164, 0.2), (0.8837, 0.3861, 0.0), (0.8837, 0.3861, 0.2), (1.216, 0.3861, 0.0), (1.216, 0.3861, 0.2), (1.235, 0.3515, 0.0), (1.235, 0.3515, 0.2), (0.8538, 0.314, 0.0), (0.8538, 0.314, 0.2), (0.8652, 0.3515, 0.0), (0.8652, 0.3515, 0.2), (0.9389, 0.1087, 0.0), (0.9389, 0.1087, 0.2), (1.235, 0.1985, 0.0), (1.235, 0.1985, 0.2), (1.246, 0.236, 0.0), (1.246, 0.236, 0.2), (0.8538, 0.236, 0.0), (0.8538, 0.236, 0.2), (1.05, 0.075, 0.0), (1.05, 0.075, 0.2), (0.8652, 0.1985, 0.0), (0.8652, 0.1985, 0.2), (1.161, 0.1087, 0.0), (1.161, 0.1087, 0.2), (1.246, 0.314, 0.0), (1.246, 0.314, 0.2), (0.9086, 0.1336, 0.0), (0.9086, 0.1336, 0.2), (0.8837, 0.1639, 0.0), (0.8837, 0.1639, 0.2), (0.9735, 0.09022, 0.0), (0.9735, 0.09022, 0.2), (1.191, 0.1336, 0.0), (1.191, 0.1336, 0.2), (1.25, 0.275, 0.0), (1.25, 0.275, 0.2), (1.127, 0.09022, 0.0), (1.127, 0.09022, 0.2), (1.011, 0.07884, 0.0), (1.011, 0.07884, 0.2), (1.089, 0.07884, 0.0), (1.089, 0.07884, 0.2), (1.216, 0.1639, 0.0), (1.216, 0.1639, 0.2), (0.85, 0.275, 0.0), (0.85, 0.275, 0.2), (-0.4663, -0.4735, 0.0), (-0.4663, -0.4735, 0.2), (-0.5514, -0.3462, 0.0), (-0.5514, -0.3462, 0.2), (-0.8473, -0.436, 0.0), (-0.8473, -0.436, 0.2), (-0.7736, -0.3462, 0.0), (-0.7736, -0.3462, 0.2), (-0.8039, -0.3711, 0.0), (-0.8039, -0.3711, 0.2), (-0.586, -0.3277, 0.0), (-0.586, -0.3277, 0.2), (-0.6235, -0.3163, 0.0), (-0.6235, -0.3163, 0.2), (-0.6625, -0.3125, 0.0), (-0.6625, -0.3125, 0.2), (-0.8288, -0.4014, 0.0), (-0.8288, -0.4014, 0.2), (-0.4962, -0.4014, 0.0), (-0.487, -0.4187, 0.0), (-0.4962, -0.4014, 0.2), (-0.4888, -0.4152, 0.2), (-0.5211, -0.3711, 0.0), (-0.5211, -0.3711, 0.2), (-0.739, -0.3277, 0.0), (-0.739, -0.3277, 0.2), (-0.7015, -0.3163, 0.0), (-0.7015, -0.3163, 0.2), (-0.4777, -0.436, 0.0), (-0.4777, -0.436, 0.2), (-0.8587, -0.4735, 0.0), (-0.8587, -0.4735, 0.2), (-0.5514, -0.6788, 0.0), (-0.5514, -0.6788, 0.2), (-0.586, -0.6973, 0.0), (-0.586, -0.6973, 0.2), (-0.5211, -0.6539, 0.0), (-0.5211, -0.6539, 0.2), (-0.6625, -0.7125, 0.0), (-0.6625, -0.7125, 0.2), (-0.8288, -0.6236, 0.0), (-0.8288, -0.6236, 0.2), (-0.8625, -0.5125, 0.0), (-0.8625, -0.5125, 0.2), (-0.8473, -0.589, 0.0), (-0.8473, -0.589, 0.2), (-0.4663, -0.5515, 0.0), (-0.4663, -0.5515, 0.2), (-0.4777, -0.589, 0.0), (-0.4777, -0.589, 0.2), (-0.4962, -0.6236, 0.0), (-0.4962, -0.6236, 0.2), (-0.4625, -0.5125, 0.0), (-0.4625, -0.5125, 0.2), (-0.7015, -0.7087, 0.0), (-0.7015, -0.7087, 0.2), (-0.8039, -0.6539, 0.0), (-0.8039, -0.6539, 0.2), (-0.739, -0.6973, 0.0), (-0.739, -0.6973, 0.2), (-0.7736, -0.6788, 0.0), (-0.7736, -0.6788, 0.2), (-0.6235, -0.7087, 0.0), (-0.6235, -0.7087, 0.2), (-0.8587, -0.5515, 0.0), (-0.8587, -0.5515, 0.2)], [], [(35, 36, 37, 38, 39, 40, 41, 42, 43, 44, 45, 46, 47, 48, 49, 50, 34, 17, 33, 32, 31, 30, 29, 28, 27, 26, 25, 24, 23, 22, 21, 20, 19, 18), (18, 19, 20, 21, 22, 23, 24, 25, 26, 27, 28, 29, 30, 31, 32, 33, 17, 0, 16, 15, 14, 13, 12, 11, 10, 9, 8, 7, 6, 5, 4, 3, 2, 1), (36, 35, 52, 53, 54, 55, 56, 57, 58, 59, 60, 61, 62, 63, 64, 65, 66, 67, 51, 34, 50, 49, 48, 47, 46, 45, 44, 43, 42, 41, 40, 39, 38, 37), (103, 104, 105, 106, 107, 108, 109, 110, 111, 112, 113, 114, 115, 116, 117, 118, 102, 85, 101, 100, 99, 98, 97, 96, 95, 94, 93, 92, 91, 90, 89, 88, 87, 86), (86, 87, 88, 89, 90, 91, 92, 93, 94, 95, 96, 97, 98, 99, 100, 101, 85, 68, 84, 83, 82, 81, 80, 79, 78, 77, 76, 75, 74, 73, 72, 71, 70, 69), (104, 103, 120, 121, 122, 123, 124, 125, 126, 127, 128, 129, 130, 131, 132, 133, 134, 135, 119, 102, 118, 117, 116, 115, 114, 113, 112, 111, 110, 109, 108, 107, 106, 105), (51, 120, 103, 34), (34, 103, 86, 17), (17, 86, 69, 0), (18, 1, 136, 137), (35, 18, 137, 138), (52, 35, 138, 139), (68, 85, 141, 140), (85, 102, 142, 141), (102, 119, 143, 142), (53, 52, 139, 524, 546, 526, 522, 538, 542, 540, 536, 520, 544, 516, 514, 518, 532, 530, 528, 534, 64, 63, 62, 61, 60, 59, 58, 57, 56, 55, 54), (179, 162, 161, 163, 164, 165, 166, 167, 168, 169, 170, 171, 172, 173, 174, 175, 176, 177, 194, 193, 192, 191, 190, 189, 188, 187, 186, 185, 184, 183, 182, 181, 180, 178), (162, 145, 144, 146, 147, 148, 149, 150, 151, 152, 153, 154, 155, 156, 157, 158, 159, 160, 177, 176, 175, 174, 173, 172, 171, 170, 169, 168, 167, 166, 165, 164, 163, 161), (178, 180, 181, 182, 183, 184, 185, 186, 187, 188, 189, 190, 191, 192, 193, 194, 211, 210, 209, 208, 207, 206, 205, 204, 203, 202, 201, 200, 199, 198, 197, 195, 196, 179), (247, 230, 229, 231, 232, 233, 234, 235, 236, 237, 238, 239, 240, 241, 242, 243, 244, 245, 262, 261, 260, 259, 258, 257, 256, 255, 254, 253, 252, 251, 250, 249, 248, 246), (230, 213, 212, 214, 215, 216, 217, 218, 219, 220, 221, 222, 223, 224, 225, 226, 227, 228, 245, 244, 243, 242, 241, 240, 239, 238, 237, 236, 235, 234, 233, 232, 231, 229), (246, 248, 249, 250, 251, 252, 253, 254, 255, 256, 257, 258, 259, 260, 261, 262, 279, 278, 277, 276, 275, 274, 273, 272, 271, 270, 269, 268, 267, 266, 265, 263, 264, 247), (211, 194, 247, 264), (194, 177, 230, 247), (177, 160, 213, 230), (162, 282, 283, 145), (179, 280, 282, 162), (196, 281, 280, 179), (228, 287, 286, 245), (245, 286, 284, 262), (262, 284, 285, 279), (195, 197, 198, 199, 200, 201, 202, 203, 204, 205, 206, 207, 208, 209, 210, 211, 471, 451, 449, 479, 469, 459, 473, 477, 455, 475, 467, 447, 463, 465, 457, 453, 481, 503, 511, 483, 535, 529, 531, 533, 519, 515, 517, 545, 521, 537, 541, 543, 539, 523, 527, 547, 525, 281, 196), (139, 281, 285, 143), (137, 282, 280, 138), (78, 221, 220, 77), (13, 156, 155, 12), (136, 283, 282, 137), (79, 222, 221, 78), (14, 157, 156, 13), (1, 145, 283, 136), (80, 223, 222, 79), (15, 158, 157, 14), (2, 144, 145, 1), (81, 224, 223, 80), (16, 159, 158, 15), (3, 146, 144, 2), (82, 225, 224, 81), (0, 160, 159, 16), (4, 147, 146, 3), (83, 226, 225, 82), (70, 212, 213, 69), (5, 148, 147, 4), (143, 285, 284, 142), (84, 227, 226, 83), (71, 214, 212, 70), (6, 149, 148, 5), (142, 284, 286, 141), (68, 228, 227, 84), (72, 215, 214, 71), (7, 150, 149, 6), (141, 286, 287, 140), (73, 216, 215, 72), (8, 151, 150, 7), (74, 217, 216, 73), (9, 152, 151, 8), (140, 287, 228, 68), (75, 218, 217, 74), (10, 153, 152, 9), (69, 213, 160, 0), (76, 219, 218, 75), (11, 154, 153, 10), (138, 280, 281, 139), (77, 220, 219, 76), (12, 155, 154, 11), (520, 521, 545, 544), (394, 395, 391, 390), (432, 433, 429, 428), (324, 325, 323, 322), (390, 391, 393, 392), (290, 291, 333, 332), (430, 431, 435, 434), (442, 443, 481, 480), (416, 417, 415, 414), (444, 445, 443, 442), (498, 499, 487, 486), (346, 347, 379, 378), (476, 477, 473, 472), (456, 457, 465, 464), (440, 441, 439, 438), (362, 363, 367, 366), (436, 437, 445, 444), (288, 289, 301, 300), (326, 327, 303, 302), (526, 527, 523, 522), (510, 511, 503, 502, 500, 501), (330, 331, 363, 362), (292, 293, 291, 290), (380, 381, 407, 406), (336, 337, 339, 338), (352, 353, 349, 348), (480, 481, 453, 452), (398, 399, 409, 408), (452, 453, 457, 456), (538, 539, 543, 542), (490, 491, 499, 498), (500, 502, 505, 504), (374, 375, 357, 356), (310, 311, 313, 312), (366, 367, 359, 358), (438, 439, 433, 432), (388, 389, 387, 386), (492, 493, 495, 494), (304, 305, 299, 298), (428, 429, 427, 426), (466, 467, 475, 474), (412, 413, 389, 388), (376, 377, 413, 412), (426, 427, 419, 418), (338, 339, 331, 330), (139, 143, 334, 316, 320, 328, 336, 338, 330, 362, 366, 358, 368, 318, 314, 340, 342, 388, 386, 382, 396, 398, 408, 410, 416, 414, 380, 406, 394, 390, 392, 400, 384, 402, 120, 51, 470, 460, 440, 438, 432, 428, 426, 418, 420, 422, 424, 430, 434, 436, 444, 442, 480, 501, 500, 504, 484, 492, 494, 496, 508, 506, 488, 490, 498, 486, 512, 524), (143, 119, 135, 134, 133, 132, 131, 130, 129, 128, 127, 126, 125, 124, 344, 326, 302, 304, 298, 296, 310, 312, 308, 288, 300, 294, 306, 292, 290, 332, 334), (124, 123, 122, 121, 120, 402, 404, 352, 348, 372, 350, 346, 378, 370, 360, 364, 354, 374, 356, 376, 412, 388, 342, 324, 322, 344), (51, 67, 66, 65, 64, 534, 482, 510, 501, 480, 452, 456, 464, 462, 446, 466, 474, 454, 476, 472, 458, 468, 478, 448, 450, 470), (312, 313, 309, 308), (332, 333, 335, 334), (516, 517, 515, 514), (340, 341, 343, 325, 324, 342), (296, 297, 311, 310), (360, 361, 365, 364), (334, 335, 317, 316), (460, 461, 441, 440), (532, 533, 531, 530), (384, 385, 403, 402), (364, 365, 355, 354), (454, 455, 477, 476), (546, 547, 527, 526), (406, 407, 395, 394), (512, 513, 525, 524), (314, 315, 341, 340), (328, 329, 337, 336), (530, 531, 529, 528), (320, 321, 329, 328), (434, 435, 437, 436), (540, 541, 537, 536), (408, 409, 411, 410), (348, 349, 373, 372), (402, 403, 405, 404), (462, 463, 447, 446), (386, 387, 383, 382), (488, 489, 491, 490), (474, 475, 455, 454), (354, 355, 375, 374), (536, 537, 521, 520), (211, 264, 403, 385, 401, 393, 391, 395, 407, 381, 415, 417, 411, 409, 399, 397, 383, 387, 389, 343, 341, 315, 319, 369, 359, 367, 363, 331, 339, 337, 329, 321, 317, 335, 285, 281, 525, 513, 487, 499, 491, 489, 507, 509, 497, 495, 493, 485, 505, 502, 503, 481, 443, 445, 437, 435, 431, 425, 423, 421, 419, 427, 429, 433, 439, 441, 461, 471), (264, 263, 265, 266, 267, 268, 269, 270, 271, 272, 273, 274, 275, 276, 277, 278, 279, 285, 335, 333, 291, 293, 307, 295, 301, 289, 309, 313, 311, 297, 299, 305, 303, 327, 345, 323, 325, 343, 389, 413, 377, 357, 375, 355, 365, 361, 371, 379, 347, 351, 373, 349, 353, 405, 403), (316, 317, 321, 320), (400, 401, 385, 384), (534, 535, 483, 482), (544, 545, 517, 516), (350, 351, 347, 346), (396, 397, 399, 398), (496, 497, 509, 508), (468, 469, 479, 478), (470, 471, 461, 460), (508, 509, 507, 506), (358, 359, 369, 368), (494, 495, 497, 496), (446, 447, 467, 466), (472, 473, 459, 458), (422, 423, 425, 424), (542, 543, 541, 540), (382, 383, 397, 396), (372, 373, 351, 350), (518, 519, 533, 532), (524, 525, 547, 546), (424, 425, 431, 430), (368, 369, 319, 318), (448, 449, 451, 450), (344, 345, 327, 326), (506, 507, 489, 488), (392, 393, 401, 400), (482, 483, 511, 510), (322, 323, 345, 344), (302, 303, 305, 304), (478, 479, 449, 448), (318, 319, 315, 314), (528, 529, 535, 534), (486, 487, 513, 512), (294, 295, 307, 306), (298, 299, 297, 296), (420, 421, 423, 422), (504, 505, 485, 484), (418, 419, 421, 420), (458, 459, 469, 468), (370, 371, 361, 360), (464, 465, 463, 462), (356, 357, 377, 376), (306, 307, 293, 292), (450, 451, 471, 470), (378, 379, 371, 370), (308, 309, 289, 288), (484, 485, 493, 492), (522, 523, 539, 538), (404, 405, 353, 352), (414, 415, 381, 380), (300, 301, 295, 294), (514, 515, 519, 518), (410, 411, 417, 416)])
_uv = me_circle_004.uv_layers.new(name='UVMap')
_uv.uv.foreach_set('vector', [0.0, 0.0, 0.0, 0.0, 0.0, 0.0, 0.0, 0.0, 0.0, 0.0, 0.0, 0.0, 0.0, 0.0, 0.0, 0.0, 0.0, 0.0, 0.0, 0.0, 0.0, 0.0, 0.0, 0.0, 0.0, 0.0, 0.0, 0.0, 0.0, 0.0, 0.0, 0.0, 0.0, 0.0, 0.0, 0.0, 0.0, 0.0, 0.0, 0.0, 0.0, 0.0, 0.0, 0.0, 0.0, 0.0, 0.0, 0.0, 0.0, 0.0, 0.0, 0.0, 0.0, 0.0, 0.0, 0.0, 0.0, 0.0, 0.0, 0.0, 0.0, 0.0, 0.0, 0.0, 0.0, 0.0, 0.0, 0.0, 0.0, 0.0, 0.0, 0.0, 0.0, 0.0, 0.0, 0.0, 0.0, 0.0, 0.0, 0.0, 0.0, 0.0, 0.0, 0.0, 0.0, 0.0, 0.0, 0.0, 0.0, 0.0, 0.0, 0.0, 0.0, 0.0, 0.0, 0.0, 0.0, 0.0, 0.0, 0.0, 0.0, 0.0, 0.0, 0.0, 0.0, 0.0, 0.0, 0.0, 0.0, 0.0, 0.0, 0.0, 0.0, 0.0, 0.0, 0.0, 0.0, 0.0, 0.0, 0.0, 0.0, 0.0, 0.0, 0.0, 0.0, 0.0, 0.0, 0.0, 0.0, 0.0, 0.0, 0.0, 0.0, 0.0, 0.0, 0.0, 0.0, 0.0, 0.0, 0.0, 0.0, 0.0, 0.0, 0.0, 0.0, 0.0, 0.0, 0.0, 0.0, 0.0, 0.0, 0.0, 0.0, 0.0, 0.0, 0.0, 0.0, 0.0, 0.0, 0.0, 0.0, 0.0, 0.0, 0.0, 0.0, 0.0, 0.0, 0.0, 0.0, 0.0, 0.0, 0.0, 0.0, 0.0, 0.0, 0.0, 0.0, 0.0, 0.0, 0.0, 0.0, 0.0, 0.0, 0.0, 0.0, 0.0, 0.0, 0.0, 0.0, 0.0, 0.0, 0.0, 0.0, 0.0, 0.0, 0.0, 0.0, 0.0, 0.0, 0.0, 0.0, 0.0, 0.0, 0.0, 0.0, 0.0, 0.0, 0.0, 0.0, 0.0, 0.0, 0.0, 0.0, 0.0, 0.0, 0.0, 0.0, 0.0, 0.0, 0.0, 0.0, 0.0, 0.0, 0.0, 0.0, 0.0, 0.0, 0.0, 0.0, 0.0, 0.0, 0.0, 0.0, 0.0, 0.0, 0.0, 0.0, 0.0, 0.0, 0.0, 0.0, 0.0, 0.0, 0.0, 0.0, 0.0, 0.0, 0.0, 0.0, 0.0, 0.0, 0.0, 0.0, 0.0, 0.0, 0.0, 0.0, 0.0, 0.0, 0.0, 0.0, 0.0, 0.0, 0.0, 0.0, 0.0, 0.0, 0.0, 0.0, 0.0, 0.0, 0.0, 0.0, 0.0, 0.0, 0.0, 0.0, 0.0, 0.0, 0.0, 0.0, 0.0, 0.0, 0.0, 0.0, 0.0, 0.0, 0.0, 0.0, 0.0, 0.0, 0.0, 0.0, 0.0, 0.0, 0.0, 0.0, 0.0, 0.0, 0.0, 0.0, 0.0, 0.0, 0.0, 0.0, 0.0, 0.0, 0.0, 0.0, 0.0, 0.0, 0.0, 0.0, 0.0, 0.0, 0.0, 0.0, 0.0, 0.0, 0.0, 0.0, 0.0, 0.0, 0.0, 0.0, 0.0, 0.0, 0.0, 0.0, 0.0, 0.0, 0.0, 0.0, 0.0, 0.0, 0.0, 0.0, 0.0, 0.0, 0.0, 0.0, 0.0, 0.0, 0.0, 0.0, 0.0, 0.0, 0.0, 0.0, 0.0, 0.0, 0.0, 0.0, 0.0, 0.0, 0.0, 0.0, 0.0, 0.0, 0.0, 0.0, 0.0, 0.0, 0.0, 0.0, 0.0, 0.0, 0.0, 0.0, 0.0, 0.0, 0.0, 0.0, 0.0, 0.0, 0.0, 0.0, 0.0, 0.0, 0.0, 0.0, 0.0, 0.0, 0.0, 0.0, 0.0, 0.0, 0.0, 0.0, 0.0, 0.0, 0.0, 0.0, 0.0, 0.0, 0.0, 0.0, 0.0, 0.0, 0.0, 0.0, 0.0, 0.0, 0.0, 0.0, 0.0, 0.0, 0.0, 0.0, 0.0, 0.0, 0.0, 0.0, 0.0, 0.0, 0.0, 0.0, 0.0, 0.0, 0.0, 0.0, 0.0, 0.0, 0.0, 0.0, 0.0, 0.0, 0.0, 0.0, 0.0, 0.0, 0.0, 0.0, 0.0, 0.0, 0.0, 0.0, 0.0, 0.0, 0.0, 0.0, 0.0, 0.0, 0.0, 0.0, 0.0, 0.0, 0.0, 0.0, 0.0, 0.0, 0.0, 0.0, 0.0, 0.0, 0.0, 0.0, 0.0, 0.0, 0.0, 0.0, 0.0, 0.0, 0.0, 0.0, 0.0, 0.0, 0.0, 0.0, 0.0, 0.0, 0.0, 0.0, 0.0, 0.0, 0.0, 0.0, 0.0, 0.0, 0.0, 0.0, 0.0, 0.0, 0.0, 0.0, 0.0, 0.0, 0.0, 0.0, 0.0, 0.0, 0.0, 0.0, 0.0, 0.0, 0.0, 0.0, 0.0, 0.0, 0.0, 0.0, 0.0, 0.0, 0.0, 0.0, 0.0, 0.0, 0.0, 0.0, 0.0, 0.0, 0.0, 0.0, 0.0, 0.0, 0.0, 0.0, 0.0, 0.0, 0.0, 0.0, 0.0, 0.0, 0.0, 0.0, 0.0, 0.0, 0.0, 0.0, 0.0, 0.0, 0.0, 0.0, 0.0, 0.0, 0.0, 0.0, 0.0, 0.0, 0.0, 0.0, 0.0, 0.0, 0.0, 0.0, 0.0, 0.0, 0.0, 0.0, 0.0, 0.0, 0.0, 0.0, 0.0, 0.0, 0.0, 0.0, 0.0, 0.0, 0.0, 0.0, 0.0, 0.0, 0.0, 0.0, 0.0, 0.0, 0.0, 0.0, 0.0, 0.0, 0.0, 0.0, 0.0, 0.0, 0.0, 0.0, 0.0, 0.0, 0.0, 0.0, 0.0, 0.0, 0.0, 0.0, 0.0, 0.0, 0.0, 0.0, 0.0, 0.0, 0.0, 0.0, 0.0, 0.0, 0.0, 0.0, 0.0, 0.0, 0.0, 0.0, 0.0, 0.0, 0.0, 0.0, 0.0, 0.0, 0.0, 0.0, 0.0, 0.0, 0.0, 0.0, 0.0, 0.0, 0.0, 0.0, 0.0, 0.0, 0.0, 0.0, 0.0, 0.0, 0.0, 0.0, 0.0, 0.0, 0.0, 0.0, 0.0, 0.0, 0.0, 0.0, 0.0, 0.0, 0.0, 0.0, 0.0, 0.0, 0.0, 0.0, 0.0, 0.0, 0.0, 0.0, 0.0, 0.0, 0.0, 0.0, 0.0, 0.0, 0.0, 0.0, 0.0, 0.0, 0.0, 0.0, 0.0, 0.0, 0.0, 0.0, 0.0, 0.0, 0.0, 0.0, 0.0, 0.0, 0.0, 0.0, 0.0, 0.0, 0.0, 0.0, 0.0, 0.0, 0.0, 0.0, 0.0, 0.0, 0.0, 0.0, 0.0, 0.0, 0.0, 0.0, 0.0, 0.0, 0.0, 0.0, 0.0, 0.0, 0.0, 0.0, 0.0, 0.0, 0.0, 0.0, 0.0, 0.0, 0.0, 0.0, 0.0, 0.0, 0.0, 0.0, 0.0, 0.0, 0.0, 0.0, 0.0, 0.0, 0.0, 0.0, 0.0, 0.0, 0.0, 0.0, 0.0, 0.0, 0.0, 0.0, 0.0, 0.0, 0.0, 0.0, 0.0, 0.0, 0.0, 0.0, 0.0, 0.0, 0.0, 0.0, 0.0, 0.0, 0.0, 0.0, 0.0, 0.0, 0.0, 0.0, 0.0, 0.0, 0.0, 0.0, 0.0, 0.0, 0.0, 0.0, 0.0, 0.0, 0.0, 0.0, 0.0, 0.0, 0.0, 0.0, 0.0, 0.0, 0.0, 0.0, 0.0, 0.0, 0.0, 0.0, 0.0, 0.0, 0.0, 0.0, 0.0, 0.0, 0.0, 0.0, 0.0, 0.0, 0.0, 0.0, 0.0, 0.0, 0.0, 0.0, 0.0, 0.0, 0.0, 0.0, 0.0, 0.0, 0.0, 0.0, 0.0, 0.0, 0.0, 0.0, 0.0, 0.0, 0.0, 0.0, 0.0, 0.0, 0.0, 0.0, 0.0, 0.0, 0.0, 0.0, 0.0, 0.0, 0.0, 0.0, 0.0, 0.0, 0.0, 0.0, 0.0, 0.0, 0.0, 0.0, 0.0, 0.0, 0.0, 0.0, 0.0, 0.0, 0.0, 0.0, 0.0, 0.0, 0.0, 0.0, 0.0, 0.0, 0.0, 0.0, 0.0, 0.0, 0.0, 0.0, 0.0, 0.0, 0.0, 0.0, 0.0, 0.0, 0.0, 0.0, 0.0, 0.0, 0.0, 0.0, 0.0, 0.0, 0.0, 0.0, 0.0, 0.0, 0.0, 0.0, 0.0, 0.0, 0.0, 0.0, 0.0, 0.0, 0.0, 0.0, 0.0, 0.0, 0.0, 0.0, 0.0, 0.0, 0.0, 0.0, 0.0, 0.0, 0.0, 0.0, 0.0, 0.0, 0.0, 0.0, 0.0, 0.0, 0.0, 0.0, 0.0, 0.0, 0.0, 0.0, 0.0, 0.0, 0.0, 0.0, 0.0, 0.0, 0.0, 0.0, 0.0, 0.0, 0.0, 0.0, 0.0, 0.0, 0.0, 0.0, 0.0, 0.0, 0.0, 0.0, 0.0, 0.0, 0.0, 0.0, 0.0, 0.0, 0.0, 0.0, 0.0, 0.0, 0.0, 0.0, 0.0, 0.0, 0.0, 0.0, 0.0, 0.0, 0.0, 0.0, 0.0, 0.0, 0.0, 0.0, 0.0, 0.0, 0.0, 0.0, 0.0, 0.0, 0.0, 0.0, 0.0, 0.0, 0.0, 0.0, 0.0, 0.0, 0.0, 0.0, 0.0, 0.0, 0.0, 0.0, 0.0, 0.0, 0.0, 0.0, 0.0, 0.0, 0.0, 0.0, 0.0, 0.0, 0.0, 0.0, 0.0, 0.0, 0.0, 0.0, 0.0, 0.0, 0.0, 0.0, 0.0, 0.0, 0.0, 0.0, 0.0, 0.0, 0.0, 0.0, 0.0, 0.0, 0.0, 0.0, 0.0, 0.0, 0.0, 0.0, 0.0, 0.0, 0.0, 0.0, 0.0, 0.0, 0.0, 0.0, 0.0, 0.0, 0.0, 0.0, 0.0, 0.0, 0.0, 0.0, 0.0, 0.0, 0.0, 0.0, 0.0, 0.0, 0.0, 0.0, 0.0, 0.0, 0.0, 0.0, 0.0, 0.0, 0.0, 0.0, 0.0, 0.0, 0.0, 0.0, 0.0, 0.0, 0.0, 0.0, 0.0, 0.0, 0.0, 0.0, 0.0, 0.0, 0.0, 0.0, 0.0, 0.0, 0.0, 0.0, 0.0, 0.0, 0.0, 0.0, 0.0, 0.0, 0.0, 0.0, 0.0, 0.0, 0.0, 0.0, 0.0, 0.0, 0.0, 0.0, 0.0, 0.0, 0.0, 0.0, 0.0, 0.0, 0.0, 0.0, 0.0, 0.0, 0.0, 0.0, 0.0, 0.0, 0.0, 0.0, 0.0, 0.0, 0.0, 0.0, 0.0, 0.0, 0.0, 0.0, 0.0, 0.0, 0.0, 0.0, 0.0, 0.0, 0.0, 0.0, 0.0, 0.0, 0.0, 0.0, 0.0, 0.0, 0.0, 0.0, 0.0, 0.0, 0.0, 0.0, 0.0, 0.0, 0.0, 0.0, 0.0, 0.0, 0.0, 0.0, 0.0, 0.0, 0.0, 0.0, 0.0, 0.0, 0.0, 0.0, 0.0, 0.0, 0.0, 0.0, 0.0, 0.0, 0.0, 0.0, 0.0, 0.0, 0.0, 0.0, 0.0, 0.0, 0.0, 0.0, 0.0, 0.0, 0.0, 0.0, 0.0, 0.0, 0.0, 0.0, 0.0, 0.0, 0.0, 0.0, 0.0, 0.0, 0.0, 0.0, 0.0, 0.0, 0.0, 0.0, 0.0, 0.0, 0.0, 0.0, 0.0, 0.0, 0.0, 0.0, 0.0, 0.0, 0.0, 0.0, 0.0, 0.0, 0.0, 0.0, 0.0, 0.0, 0.0, 0.0, 0.0, 0.0, 0.0, 0.0, 0.0, 0.0, 0.0, 0.0, 0.0, 0.0, 0.0, 0.0, 0.0, 0.0, 0.0, 0.0, 0.0, 0.0, 0.0, 0.0, 0.0, 0.0, 0.0, 0.0, 0.0, 0.0, 0.0, 0.0, 0.0, 0.0, 0.0, 0.0, 0.0, 0.0, 0.0, 0.0, 0.0, 0.0, 0.0, 0.0, 0.0, 0.0, 0.0, 0.0, 0.0, 0.0, 0.0, 0.0, 0.0, 0.0, 0.0, 0.0, 0.0, 0.0, 0.0, 0.0, 0.0, 0.0, 0.0, 0.0, 0.0, 0.0, 0.0, 0.0, 0.0, 0.0, 0.0, 0.0, 0.0, 0.0, 0.0, 0.0, 0.0, 0.0, 0.0, 0.0, 0.0, 0.0, 0.0, 0.0, 0.0, 0.0, 0.0, 0.0, 0.0, 0.0, 0.0, 0.0, 0.0, 0.0, 0.0, 0.0, 0.0, 0.0, 0.0, 0.0, 0.0, 0.0, 0.0, 0.0, 0.0, 0.0, 0.0, 0.0, 0.0, 0.0, 0.0, 0.0, 0.0, 0.0, 0.0, 0.0, 0.0, 0.0, 0.0, 0.0, 0.0, 0.0, 0.0, 0.0, 0.0, 0.0, 0.0, 0.0, 0.0, 0.0, 0.0, 0.0, 0.0, 0.0, 0.0, 0.0, 0.0, 0.0, 0.0, 0.0, 0.0, 0.0, 0.0, 0.0, 0.0, 0.0, 0.0, 0.0, 0.0, 0.0, 0.0, 0.0, 0.0, 0.0, 0.0, 0.0, 0.0, 0.0, 0.0, 0.0, 0.0, 0.0, 0.0, 0.0, 0.0, 0.0, 0.0, 0.0, 0.0, 0.0, 0.0, 0.0, 0.0, 0.0, 0.0, 0.0, 0.0, 0.0, 0.0, 0.0, 0.0, 0.0, 0.0, 0.0, 0.0, 0.0, 0.0, 0.0, 0.0, 0.0, 0.0, 0.0, 0.0, 0.0, 0.0, 0.0, 0.0, 0.0, 0.0, 0.0, 0.0, 0.0, 0.0, 0.0, 0.0, 0.0, 0.0, 0.0, 0.0, 0.0, 0.0, 0.0, 0.0, 0.0, 0.0, 0.0, 0.0, 0.0, 0.0, 0.0, 0.0, 0.0, 0.0, 0.0, 0.0, 0.0, 0.0, 0.0, 0.0, 0.0, 0.0, 0.0, 0.0, 0.0, 0.0, 0.0, 0.0, 0.0, 0.0, 0.0, 0.0, 0.0, 0.0, 0.0, 0.0, 0.0, 0.0, 0.0, 0.0, 0.0, 0.0, 0.0, 0.0, 0.0, 0.0, 0.0, 0.0, 0.0, 0.0, 0.0, 0.0, 0.0, 0.0, 0.0, 0.0, 0.0, 0.0, 0.0, 0.0, 0.0, 0.0, 0.0, 0.0, 0.0, 0.0, 0.0, 0.0, 0.0, 0.0, 0.0, 0.0, 0.0, 0.0, 0.0, 0.0, 0.0, 0.0, 0.0, 0.0, 0.0, 0.0, 0.0, 0.0, 0.0, 0.0, 0.0, 0.0, 0.0, 0.0, 0.5, 0.75, 0.5, 0.8, 0.5312, 0.8, 0.5312, 0.75, 0.5938, 0.75, 0.5938, 0.8, 0.625, 0.8, 0.625, 0.75, 0.875, 0.75, 0.875, 0.8, 0.9062, 0.8, 0.9062, 0.75, 0.6875, 0.75, 0.6875, 0.8, 0.7188, 0.8, 0.7188, 0.75, 0.625, 0.75, 0.625, 0.8, 0.6562, 0.8, 0.6562, 0.75, 0.1875, 0.75, 0.1875, 0.8, 0.2188, 0.8, 0.2188, 0.75, 0.09375, 0.75, 0.09375, 0.8, 0.125, 0.8, 0.125, 0.75, 0.2188, 0.75, 0.2188, 0.8, 0.25, 0.8, 0.25, 0.75, 0.4688, 0.75, 0.4688, 0.8, 0.5, 0.8, 0.5, 0.75, 0.1875, 0.75, 0.1875, 0.8, 0.2188, 0.8, 0.2188, 0.75, 0.1562, 0.75, 0.1562, 0.8, 0.1875, 0.8, 0.1875, 0.75, 0.9375, 0.75, 0.9375, 0.8, 0.9688, 0.8, 0.9688, 0.75, 0.5312, 0.75, 0.5312, 0.8, 0.5625, 0.8, 0.5625, 0.75, 0.3125, 0.75, 0.3125, 0.8, 0.3438, 0.8, 0.3438, 0.75, 0.8125, 0.75, 0.8125, 0.8, 0.8438, 0.8, 0.8438, 0.75, 0.4688, 0.75, 0.4688, 0.8, 0.5, 0.8, 0.5, 0.75, 0.1562, 0.75, 0.1562, 0.8, 0.1875, 0.8, 0.1875, 0.75, 0.03125, 0.75, 0.03125, 0.8, 0.0625, 0.8, 0.0625, 0.75, 0.7812, 0.75, 0.7812, 0.8, 0.8125, 0.8, 0.8125, 0.75, 0.3125, 0.75, 0.3125, 0.8, 0.3438, 0.8, 0.3438, 0.75, 0.8125, 0.75, 0.8125, 0.8, 0.8313, 0.8, 0.8438, 0.8, 0.8438, 0.75, 0.8281, 0.75, 0.4375, 0.75, 0.4375, 0.8, 0.4688, 0.8, 0.4688, 0.75, 0.1562, 0.75, 0.1562, 0.8, 0.1875, 0.8, 0.1875, 0.75, 0.5312, 0.75, 0.5312, 0.8, 0.5625, 0.8, 0.5625, 0.75, 0.375, 0.75, 0.375, 0.8, 0.4062, 0.8, 0.4062, 0.75, 0.8125, 0.75, 0.8125, 0.8, 0.8438, 0.8, 0.8438, 0.75, 0.25, 0.75, 0.25, 0.8, 0.2812, 0.8, 0.2812, 0.75, 0.375, 0.75, 0.375, 0.8, 0.4062, 0.8, 0.4062, 0.75, 0.2812, 0.75, 0.2812, 0.8, 0.3125, 0.8, 0.3125, 0.75, 0.375, 0.75, 0.375, 0.8, 0.4062, 0.8, 0.4062, 0.75, 0.125, 0.75, 0.125, 0.8, 0.1562, 0.8, 0.1562, 0.75, 0.8438, 0.75, 0.8438, 0.8, 0.875, 0.8, 0.875, 0.75, 0.125, 0.75, 0.125, 0.8, 0.1562, 0.8, 0.1562, 0.75, 0.9375, 0.75, 0.9375, 0.8, 0.9688, 0.8, 0.9688, 0.75, 0.5, 0.75, 0.5, 0.8, 0.5312, 0.8, 0.5312, 0.75, 0.8438, 0.75, 0.8438, 0.8, 0.875, 0.8, 0.875, 0.75, 0.25, 0.75, 0.25, 0.8, 0.2812, 0.8, 0.2812, 0.75, 0.9375, 0.75, 0.9375, 0.8, 0.9688, 0.8, 0.9688, 0.75, 0.8438, 0.75, 0.8438, 0.8, 0.875, 0.8, 0.875, 0.75, 0.9062, 0.75, 0.9062, 0.8, 0.9375, 0.8, 0.9375, 0.75, 0.4375, 0.75, 0.4375, 0.8, 0.4688, 0.8, 0.4688, 0.75, 0.2188, 0.75, 0.2188, 0.8, 0.25, 0.8, 0.25, 0.75, 0.1875, 0.75, 0.1875, 0.8, 0.2188, 0.8, 0.2188, 0.75, 0.9375, 0.75, 0.9375, 0.8, 0.9688, 0.8, 0.9688, 0.75, 0.4062, 0.75, 0.4062, 0.8, 0.4375, 0.8, 0.4375, 0.75, 0.0, 0.0, 0.0, 0.0, 0.0, 0.0, 0.0, 0.0, 0.0, 0.0, 0.0, 0.0, 0.0, 0.0, 0.0, 0.0, 0.0, 0.0, 0.0, 0.0, 0.0, 0.0, 0.0, 0.0, 0.0, 0.0, 0.0, 0.0, 0.0, 0.0, 0.0, 0.0, 0.0, 0.0, 0.0, 0.0, 0.0, 0.0, 0.0, 0.0, 0.0, 0.0, 0.0, 0.0, 0.0, 0.0, 0.0, 0.0, 0.0, 0.0, 0.0, 0.0, 0.0, 0.0, 0.0, 0.0, 0.0, 0.0, 0.0, 0.0, 0.0, 0.0, 0.0, 0.0, 0.0, 0.0, 0.0, 0.0, 0.0, 0.0, 0.0, 0.0, 0.0, 0.0, 0.0, 0.0, 0.0, 0.0, 0.0, 0.0, 0.0, 0.0, 0.0, 0.0, 0.0, 0.0, 0.0, 0.0, 0.0, 0.0, 0.0, 0.0, 0.0, 0.0, 0.0, 0.0, 0.0, 0.0, 0.0, 0.0, 0.0, 0.0, 0.0, 0.0, 0.0, 0.0, 0.0, 0.0, 0.0, 0.0, 0.0, 0.0, 0.0, 0.0, 0.0, 0.0, 0.0, 0.0, 0.0, 0.0, 0.0, 0.0, 0.0, 0.0, 0.0, 0.0, 0.0, 0.0, 0.0, 0.0, 0.0, 0.0, 0.0, 0.0, 0.0, 0.0, 0.0, 0.0, 0.0, 0.0, 0.0, 0.0, 0.0, 0.0, 0.0, 0.0, 0.0, 0.0, 0.0, 0.0, 0.0, 0.0, 0.0, 0.0, 0.0, 0.0, 0.0, 0.0, 0.0, 0.0, 0.0, 0.0, 0.0, 0.0, 0.0, 0.0, 0.0, 0.0, 0.0, 0.0, 0.0, 0.0, 0.0, 0.0, 0.0, 0.0, 0.0, 0.0, 0.0, 0.0, 0.0, 0.0, 0.0, 0.0, 0.0, 0.0, 0.0, 0.0, 0.0, 0.0, 0.0, 0.0, 0.0, 0.0, 0.0, 0.0, 0.0, 0.0, 0.0, 0.0, 0.0, 0.0, 0.0, 0.0, 0.0, 0.0, 0.0, 0.0, 0.0, 0.0, 0.0, 0.0, 0.0, 0.0, 0.0, 0.0, 0.0, 0.0, 0.0, 0.0, 0.0, 0.0, 0.0, 0.0, 0.0, 0.0, 0.0, 0.0, 0.0, 0.0, 0.0, 0.0, 0.0, 0.0, 0.0, 0.0, 0.0, 0.0, 0.0, 0.0, 0.0, 0.0, 0.0, 0.0, 0.0, 0.0, 0.0, 0.0, 0.0, 0.0, 0.0, 0.0, 0.0, 0.0, 0.0, 0.0, 0.0, 0.0, 0.0, 0.0, 0.0, 0.0, 0.0, 0.0, 0.0, 0.0, 0.0, 0.0, 0.0, 0.0, 0.0, 0.0, 0.0, 0.0, 0.0, 0.0, 0.0, 0.0, 0.0, 0.0, 0.0, 0.0, 0.0, 0.0, 0.0, 0.0, 0.0, 0.0, 0.0, 0.0, 0.0, 0.0, 0.0, 0.0, 0.0, 0.0, 0.0, 0.0, 0.0, 0.0, 0.0, 0.0, 0.9688, 0.75, 0.9688, 0.8, 1.0, 0.8, 1.0, 0.75, 0.2188, 0.75, 0.2188, 0.8, 0.25, 0.8, 0.25, 0.75, 0.5625, 0.75, 0.5625, 0.8, 0.5938, 0.8, 0.5938, 0.75, 0.6562, 0.75, 0.6562, 0.8, 0.675, 0.8, 0.6875, 0.8, 0.6875, 0.75, 0.6719, 0.75, 0.9062, 0.75, 0.9062, 0.8, 0.9375, 0.8, 0.9375, 0.75, 0.03125, 0.75, 0.03125, 0.8, 0.0625, 0.8, 0.0625, 0.75, 0.25, 0.75, 0.25, 0.8, 0.2812, 0.8, 0.2812, 0.75, 0.7812, 0.75, 0.7812, 0.8, 0.8125, 0.8, 0.8125, 0.75, 0.6562, 0.75, 0.6562, 0.8, 0.6875, 0.8, 0.6875, 0.75, 0.7188, 0.75, 0.7188, 0.8, 0.75, 0.8, 0.75, 0.75, 0.0625, 0.75, 0.0625, 0.8, 0.09375, 0.8, 0.09375, 0.75, 0.5, 0.75, 0.5, 0.8, 0.5312, 0.8, 0.5312, 0.75, 0.2812, 0.75, 0.2812, 0.8, 0.3125, 0.8, 0.3125, 0.75, 0.5625, 0.75, 0.5625, 0.8, 0.5938, 0.8, 0.5938, 0.75, 0.2188, 0.75, 0.2188, 0.8, 0.25, 0.8, 0.25, 0.75, 0.625, 0.75, 0.625, 0.8, 0.6562, 0.8, 0.6562, 0.75, 0.3438, 0.75, 0.3438, 0.8, 0.375, 0.8, 0.375, 0.75, 0.6875, 0.75, 0.6875, 0.8, 0.7188, 0.8, 0.7188, 0.75, 0.3125, 0.75, 0.3125, 0.8, 0.3438, 0.8, 0.3438, 0.75, 0.125, 0.75, 0.125, 0.8, 0.1562, 0.8, 0.1562, 0.75, 0.4375, 0.75, 0.4375, 0.8, 0.4688, 0.8, 0.4688, 0.75, 0.4062, 0.75, 0.4062, 0.8, 0.4375, 0.8, 0.4375, 0.75, 0.8438, 0.75, 0.8438, 0.8, 0.875, 0.8, 0.875, 0.75, 0.75, 0.75, 0.75, 0.8, 0.7812, 0.8, 0.7812, 0.75, 0.375, 0.75, 0.375, 0.8, 0.4062, 0.8, 0.4062, 0.75, 0.2812, 0.75, 0.2812, 0.8, 0.3125, 0.8, 0.3125, 0.75, 0.09375, 0.75, 0.09375, 0.8, 0.125, 0.8, 0.125, 0.75, 0.4688, 0.75, 0.4688, 0.8, 0.5, 0.8, 0.5, 0.75, 0.09375, 0.75, 0.09375, 0.8, 0.125, 0.8, 0.125, 0.75, 0.4688, 0.75, 0.4688, 0.8, 0.5, 0.8, 0.5, 0.75, 0.0, 0.0, 0.0, 0.0, 0.0, 0.0, 0.0, 0.0, 0.0, 0.0, 0.0, 0.0, 0.0, 0.0, 0.0, 0.0, 0.0, 0.0, 0.0, 0.0, 0.0, 0.0, 0.0, 0.0, 0.0, 0.0, 0.0, 0.0, 0.0, 0.0, 0.0, 0.0, 0.0, 0.0, 0.0, 0.0, 0.0, 0.0, 0.0, 0.0, 0.0, 0.0, 0.0, 0.0, 0.0, 0.0, 0.0, 0.0, 0.0, 0.0, 0.0, 0.0, 0.0, 0.0, 0.0, 0.0, 0.0, 0.0, 0.0, 0.0, 0.0, 0.0, 0.0, 0.0, 0.0, 0.0, 0.0, 0.0, 0.0, 0.0, 0.0, 0.0, 0.0, 0.0, 0.0, 0.0, 0.0, 0.0, 0.0, 0.0, 0.0, 0.0, 0.0, 0.0, 0.0, 0.0, 0.0, 0.0, 0.0, 0.0, 0.0, 0.0, 0.0, 0.0, 0.0, 0.0, 0.0, 0.0, 0.0, 0.0, 0.0, 0.0, 0.0, 0.0, 0.0, 0.0, 0.0, 0.0, 0.0, 0.0, 0.0, 0.0, 0.0, 0.0, 0.0, 0.0, 0.0, 0.0, 0.0, 0.0, 0.0, 0.0, 0.0, 0.0, 0.0, 0.0, 0.0, 0.0, 0.0, 0.0, 0.0, 0.0, 0.0, 0.0, 0.0, 0.0, 0.0, 0.0, 0.0, 0.0, 0.0, 0.0, 0.0, 0.0, 0.0, 0.0, 0.0, 0.0, 0.0, 0.0, 0.0, 0.0, 0.0, 0.0, 0.0, 0.0, 0.0, 0.0, 0.0, 0.0, 0.0, 0.0, 0.0, 0.0, 0.0, 0.0, 0.0, 0.0, 0.0, 0.0, 0.0, 0.0, 0.0, 0.0, 0.0, 0.0, 0.0, 0.0, 0.0, 0.0, 0.0, 0.0, 0.0, 0.0, 0.0, 0.0, 0.0, 0.0, 0.0, 0.0, 0.0, 0.0, 0.0, 0.0, 0.0, 0.0, 0.0, 0.0, 0.0, 0.0, 0.0, 0.0, 0.0, 0.0, 0.0, 0.0, 0.0, 0.0, 0.0, 0.0, 0.0, 0.0, 0.0, 0.0, 0.0, 0.0, 0.0, 0.0, 0.0, 0.0, 0.0, 0.0, 0.0, 0.0, 0.0, 0.0, 0.0, 0.0, 0.0, 0.0, 0.0, 0.0, 0.0, 0.0, 0.0, 0.0, 0.0, 0.0, 0.0, 0.0, 0.0, 0.0, 0.0, 0.0, 0.0, 0.0, 0.2812, 0.75, 0.2812, 0.8, 0.3125, 0.8, 0.3125, 0.75, 0.6875, 0.75, 0.6875, 0.8, 0.7188, 0.8, 0.7188, 0.75, 0.75, 0.75, 0.75, 0.8, 0.7812, 0.8, 0.7812, 0.75, 0.5312, 0.75, 0.5312, 0.8, 0.5625, 0.8, 0.5625, 0.75, 0.9062, 0.75, 0.9062, 0.8, 0.9375, 0.8, 0.9375, 0.75, 0.3438, 0.75, 0.3438, 0.8, 0.375, 0.8, 0.375, 0.75, 0.0, 0.75, 0.0, 0.8, 0.03125, 0.8, 0.03125, 0.75, 0.625, 0.75, 0.625, 0.8, 0.6562, 0.8, 0.6562, 0.75, 0.75, 0.75, 0.75, 0.8, 0.7812, 0.8, 0.7812, 0.75, 0.03125, 0.75, 0.03125, 0.8, 0.0625, 0.8, 0.0625, 0.75, 0.5312, 0.75, 0.5312, 0.8, 0.5625, 0.8, 0.5625, 0.75, 0.9688, 0.75, 0.9688, 0.8, 1.0, 0.8, 1.0, 0.75, 0.4062, 0.75, 0.4062, 0.8, 0.4375, 0.8, 0.4375, 0.75, 0.5625, 0.75, 0.5625, 0.8, 0.5938, 0.8, 0.5938, 0.75, 0.03125, 0.75, 0.03125, 0.8, 0.0625, 0.8, 0.0625, 0.75, 0.4062, 0.75, 0.4062, 0.8, 0.4375, 0.8, 0.4375, 0.75, 0.3125, 0.75, 0.3125, 0.8, 0.3438, 0.8, 0.3438, 0.75, 0.875, 0.75, 0.875, 0.8, 0.9062, 0.8, 0.9062, 0.75, 0.625, 0.75, 0.625, 0.8, 0.6562, 0.8, 0.6562, 0.75, 0.25, 0.75, 0.25, 0.8, 0.2812, 0.8, 0.2812, 0.75, 0.0625, 0.75, 0.0625, 0.8, 0.09375, 0.8, 0.09375, 0.75, 0.5625, 0.75, 0.5625, 0.8, 0.5938, 0.8, 0.5938, 0.75, 0.6875, 0.75, 0.6875, 0.8, 0.7188, 0.8, 0.7188, 0.75, 0.75, 0.75, 0.75, 0.8, 0.7812, 0.8, 0.7812, 0.75, 0.0625, 0.75, 0.0625, 0.8, 0.09375, 0.8, 0.09375, 0.75, 0.6562, 0.75, 0.6562, 0.8, 0.6875, 0.8, 0.6875, 0.75, 0.7812, 0.75, 0.7812, 0.8, 0.8125, 0.8, 0.8125, 0.75, 0.7188, 0.75, 0.7188, 0.8, 0.75, 0.8, 0.75, 0.75, 0.8125, 0.75, 0.8125, 0.8, 0.8438, 0.8, 0.8438, 0.75, 0.6562, 0.75, 0.6562, 0.8, 0.6875, 0.8, 0.6875, 0.75, 0.5938, 0.75, 0.5938, 0.8, 0.625, 0.8, 0.625, 0.75, 0.7188, 0.75, 0.7188, 0.8, 0.75, 0.8, 0.75, 0.75, 0.1875, 0.75, 0.1875, 0.8, 0.2188, 0.8, 0.2188, 0.75, 0.09375, 0.75, 0.09375, 0.8, 0.125, 0.8, 0.125, 0.75, 0.875, 0.75, 0.875, 0.8, 0.9062, 0.8, 0.9062, 0.75, 0.0, 0.75, 0.0, 0.8, 0.03125, 0.8, 0.03125, 0.75, 0.875, 0.75, 0.875, 0.8, 0.9062, 0.8, 0.9062, 0.75, 0.9688, 0.75, 0.9688, 0.8, 1.0, 0.8, 1.0, 0.75, 0.5938, 0.75, 0.5938, 0.8, 0.625, 0.8, 0.625, 0.75, 0.0, 0.75, 0.0, 0.8, 0.03125, 0.8, 0.03125, 0.75, 0.3438, 0.75, 0.3438, 0.8, 0.375, 0.8, 0.375, 0.75, 0.1562, 0.75, 0.1562, 0.8, 0.1875, 0.8, 0.1875, 0.75, 0.125, 0.75, 0.125, 0.8, 0.1562, 0.8, 0.1562, 0.75, 0.7188, 0.75, 0.7188, 0.8, 0.75, 0.8, 0.75, 0.75, 0.9688, 0.75, 0.9688, 0.8, 1.0, 0.8, 1.0, 0.75, 0.0, 0.75, 0.0, 0.8, 0.03125, 0.8, 0.03125, 0.75, 0.9062, 0.75, 0.9062, 0.8, 0.9375, 0.8, 0.9375, 0.75, 0.3438, 0.75, 0.3438, 0.8, 0.375, 0.8, 0.375, 0.75, 0.7812, 0.75, 0.7812, 0.8, 0.8125, 0.8, 0.8125, 0.75, 0.5, 0.75, 0.5, 0.8, 0.5312, 0.8, 0.5312, 0.75, 0.0625, 0.75, 0.0625, 0.8, 0.09375, 0.8, 0.09375, 0.75, 0.5938, 0.75, 0.5938, 0.8, 0.625, 0.8, 0.625, 0.75, 0.4375, 0.75, 0.4375, 0.8, 0.4688, 0.8, 0.4688, 0.75])
me_circle_004.use_remesh_fix_poles = True
me_circle_004.use_remesh_preserve_attributes = False
me_circle_004.use_mirror_vertex_groups = False
me_circle_004.update()

# ---- objects
ob_wallmount = bpy.data.objects.new('WallMount', me_cube_002)
ob_mountingpoints = bpy.data.objects.new('MountingPoints', me_shoulder_r_cutaway)
ob_walls = bpy.data.objects.new('Walls', me_circle_001)
ob_plate = bpy.data.objects.new('Plate', me_circle_004)

# ---- transforms, parenting, visibility, modifiers, constraints
ob_wallmount.location = (-0.3, 0.0, 0.3)
ob_wallmount.lineart.crease_threshold = 0.0
ob_mountingpoints.location = (2.0, 4.65, 0.0)
ob_mountingpoints.lineart.crease_threshold = 0.0
ob_walls.location = (0.0, 0.0, 0.2)
ob_walls.lineart.crease_threshold = 0.0
ob_plate.location = (2.0, -4.45, 0.0)
ob_plate.lineart.crease_threshold = 0.0

# ---- collection membership
col_collection.objects.link(ob_wallmount)
col_collection.objects.link(ob_mountingpoints)
col_collection.objects.link(ob_walls)
col_collection.objects.link(ob_plate)

# ---- scene / render settings (as saved in the file)
scene.frame_start = 1; scene.frame_end = 250; scene.frame_set(0)
scene.render.engine = 'BLENDER_EEVEE_NEXT'
scene.cycles.use_denoising = False
scene.cycles.samples = 128
scene.cycles.sampling_pattern = 'TABULATED_SOBOL'
scene.cycles.use_adaptive_sampling = False
scene.cycles.use_light_tree = False
scene.view_settings.view_transform = 'Filmic'
bpy.context.view_layer.update()

# ---- added for rendering (the .blend has no active camera and no usable light): camera, sun
cam_auto = bpy.data.cameras.new('AutoCamera')
cam_auto.lens = 50.0
cam_auto.sensor_width = 36.0
cam_auto.clip_end = 1000.0
ob_auto_camera = bpy.data.objects.new('AutoCamera', cam_auto)
scene.collection.objects.link(ob_auto_camera)
ob_auto_camera.location = (13.7641, -14.7569, 10.1712)
ob_auto_camera.rotation_euler = (1.09748, -7.21219e-08, 0.694738)
scene.camera = ob_auto_camera
light_auto_sun = bpy.data.lights.new('AutoSun', 'SUN')
light_auto_sun.energy = 3.0
light_auto_sun.angle = 0.0523599
ob_auto_sun = bpy.data.objects.new('AutoSun', light_auto_sun)
scene.collection.objects.link(ob_auto_sun)
ob_auto_sun.rotation_euler = (0.872665, 0.174533, 0.523599)
bpy.context.view_layer.update()
